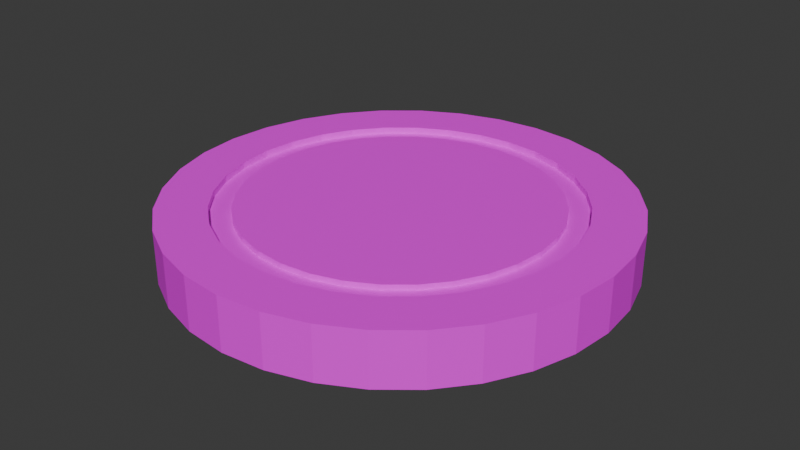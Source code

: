 # Source: coin.blend  (saved by Blender 4.0.36; exported with 4.5.12 LTS)
import bpy
from mathutils import Matrix  # noqa: F401  (used for matrix-valued properties, if any)

bpy.ops.wm.read_factory_settings(use_empty=True)
scene = bpy.context.scene
scene.name = 'Scene'

# ---- collections
col_collection = bpy.data.collections.new('Collection'); scene.collection.children.link(col_collection)

# ---- images (referenced by path relative to the original .blend; pixels are not part of the script)
import os
ASSET_DIR = os.environ.get("B2B_ASSET_DIR", "")  # directory of the original .blend (textures are referenced by path, not embedded)
HERE = os.path.dirname(os.path.abspath(__file__))  # packed textures are extracted next to this script under _unpacked/

def load_image(name, relpath, width, height, colorspace="sRGB"):
    """Load a texture the original file referenced (path relative to the .blend, or extracted next to this script)."""
    p = next((c for c in (os.path.join(HERE, relpath), os.path.join(ASSET_DIR, relpath)) if relpath and os.path.exists(c)), "")
    if p:
        img = bpy.data.images.load(p, check_existing=True)
        img.name = name
    else:  # same state as the original file: an image datablock whose file is absent (Cycles renders it pink)
        img = bpy.data.images.new(name, width, height)
        img.source = "FILE"
        img.filepath = "//" + (relpath or name)
    img.colorspace_settings.name = colorspace
    return img
img_coin_png_001 = load_image('Coin.png.001', 'Coin.png', 1024, 1024, 'sRGB')

# ---- materials (node trees are filled in below, after node groups)
mat_coin = bpy.data.materials.new('Coin')
mat_coin.use_transparent_shadow = False

# ---- material node trees
mat_coin.use_nodes = True; mat_coin.node_tree.nodes.clear()
_N = mat_coin.node_tree.nodes; _L = mat_coin.node_tree.links
n0 = _N.new('ShaderNodeBsdfPrincipled'); n0.name = 'Principled BSDF'; n0.location = (10, 300)
n0.inputs[3].default_value = 1.45
n1 = _N.new('ShaderNodeOutputMaterial'); n1.name = 'Material Output'; n1.location = (300, 300)
n2 = _N.new('ShaderNodeTexImage'); n2.name = 'Image Texture'; n2.location = (-280, 280)
n2.image = img_coin_png_001
_L.new(n0.outputs[0], n1.inputs[0])
_L.new(n2.outputs[0], n0.inputs[0])
n1.is_active_output = True

# ---- world
world_world = bpy.data.worlds.new('World'); scene.world = world_world
world_world.use_nodes = True; world_world.node_tree.nodes.clear()
_N = world_world.node_tree.nodes; _L = world_world.node_tree.links
n0 = _N.new('ShaderNodeOutputWorld'); n0.name = 'World Output'; n0.location = (300, 300)
n1 = _N.new('ShaderNodeBackground'); n1.name = 'Background'; n1.location = (10, 300)
n1.inputs[0].default_value = (0.05088, 0.05088, 0.05088, 1.0)
_L.new(n1.outputs[0], n0.inputs[0])
n0.is_active_output = True
world_world.color = (0.05088, 0.05088, 0.05088)
world_world.use_sun_shadow = False
world_world.sun_shadow_jitter_overblur = 0.0

# ---- meshes
me_cylinder = bpy.data.meshes.new('Cylinder')
me_cylinder.from_pydata([(0.0, 1.0, 0.1734), (0.1951, 0.9808, 0.1734), (0.3827, 0.9239, 0.1734), (0.5556, 0.8315, 0.1734), (0.7071, 0.7071, 0.1734), (0.8315, 0.5556, 0.1734), (0.9239, 0.3827, 0.1734), (0.9808, 0.1951, 0.1734), (1.0, 0.0, 0.1734), (0.9808, -0.1951, 0.1734), (0.9239, -0.3827, 0.1734), (0.8315, -0.5556, 0.1734), (0.7071, -0.7071, 0.1734), (0.5556, -0.8315, 0.1734), (0.3827, -0.9239, 0.1734), (0.1951, -0.9808, 0.1734), (0.0, -1.0, 0.1734), (-0.1951, -0.9808, 0.1734), (-0.3827, -0.9239, 0.1734), (-0.5556, -0.8315, 0.1734), (-0.7071, -0.7071, 0.1734), (-0.8315, -0.5556, 0.1734), (-0.9239, -0.3827, 0.1734), (-0.9808, -0.1951, 0.1734), (-1.0, 0.0, 0.1734), (-0.9808, 0.1951, 0.1734), (-0.9239, 0.3827, 0.1734), (-0.8315, 0.5556, 0.1734), (-0.7071, 0.7071, 0.1734), (-0.5556, 0.8315, 0.1734), (-0.3827, 0.9239, 0.1734), (-0.1951, 0.9808, 0.1734), (0.0, 1.0, 0.0), (0.1951, 0.9808, 0.0), (0.3827, 0.9239, 0.0), (0.5556, 0.8315, 0.0), (0.7071, 0.7071, 0.0), (0.8315, 0.5556, 0.0), (0.9239, 0.3827, 0.0), (0.9808, 0.1951, 0.0), (1.0, 0.0, 0.0), (0.9808, -0.1951, 0.0), (0.9239, -0.3827, 0.0), (0.8315, -0.5556, 0.0), (0.7071, -0.7071, 0.0), (0.5556, -0.8315, 0.0), (0.3827, -0.9239, 0.0), (0.1951, -0.9808, 0.0), (0.0, -1.0, 0.0), (-0.1951, -0.9808, 0.0), (-0.3827, -0.9239, 0.0), (-0.5556, -0.8315, 0.0), (-0.7071, -0.7071, 0.0), (-0.8315, -0.5556, 0.0), (-0.9239, -0.3827, 0.0), (-0.9808, -0.1951, 0.0), (-1.0, 0.0, 0.0), (-0.9808, 0.1951, 0.0), (-0.9239, 0.3827, 0.0), (-0.8315, 0.5556, 0.0), (-0.7071, 0.7071, 0.0), (-0.5556, 0.8315, 0.0), (-0.3827, 0.9239, 0.0), (-0.1951, 0.9808, 0.0), (-4.187e-09, 0.7802, 0.172), (0.1522, 0.7653, 0.172), (0.2986, 0.7209, 0.172), (0.4335, 0.6488, 0.172), (0.5517, 0.5517, 0.172), (0.6488, 0.4335, 0.172), (0.7209, 0.2986, 0.172), (0.7653, 0.1522, 0.172), (0.7802, -1.558e-09, 0.172), (0.7653, -0.1522, 0.172), (0.7209, -0.2986, 0.172), (0.6488, -0.4335, 0.172), (0.5517, -0.5517, 0.172), (0.4335, -0.6488, 0.172), (0.2986, -0.7209, 0.172), (0.1522, -0.7653, 0.172), (-4.187e-09, -0.7802, 0.172), (-0.1522, -0.7653, 0.172), (-0.2986, -0.7209, 0.172), (-0.4335, -0.6488, 0.172), (-0.5517, -0.5517, 0.172), (-0.6488, -0.4335, 0.172), (-0.7209, -0.2986, 0.172), (-0.7653, -0.1522, 0.172), (-0.7802, -1.558e-09, 0.172), (-0.7653, 0.1522, 0.172), (-0.7209, 0.2986, 0.172), (-0.6488, 0.4335, 0.172), (-0.5517, 0.5517, 0.172), (-0.4335, 0.6488, 0.172), (-0.2986, 0.7209, 0.172), (-0.1522, 0.7653, 0.172), (-2.262e-09, 0.7821, 0.127), (0.1526, 0.7671, 0.127), (0.2993, 0.7226, 0.127), (0.4345, 0.6503, 0.127), (0.553, 0.553, 0.127), (0.6503, 0.4345, 0.127), (0.7226, 0.2993, 0.127), (0.7671, 0.1526, 0.127), (0.7821, 1.172e-09, 0.127), (0.7671, -0.1526, 0.127), (0.7226, -0.2993, 0.127), (0.6503, -0.4345, 0.127), (0.553, -0.553, 0.127), (0.4345, -0.6503, 0.127), (0.2993, -0.7226, 0.127), (0.1526, -0.7671, 0.127), (-2.262e-09, -0.7821, 0.127), (-0.1526, -0.7671, 0.127), (-0.2993, -0.7226, 0.127), (-0.4345, -0.6503, 0.127), (-0.553, -0.553, 0.127), (-0.6503, -0.4345, 0.127), (-0.7226, -0.2993, 0.127), (-0.7671, -0.1526, 0.127), (-0.7821, 1.172e-09, 0.127), (-0.7671, 0.1526, 0.127), (-0.7226, 0.2993, 0.127), (-0.6503, 0.4345, 0.127), (-0.553, 0.553, 0.127), (-0.4345, 0.6503, 0.127), (-0.2993, 0.7226, 0.127), (-0.1526, 0.7671, 0.127), (-0.134, 0.6735, 0.127), (-0.2628, 0.6344, 0.127), (-0.3815, 0.571, 0.127), (-0.4856, 0.4856, 0.127), (-0.571, 0.3815, 0.127), (-0.6344, 0.2628, 0.127), (-0.6735, 0.134, 0.127), (-0.6867, 3.429e-09, 0.127), (-0.6735, -0.134, 0.127), (-0.6344, -0.2628, 0.127), (-0.571, -0.3815, 0.127), (-0.4856, -0.4856, 0.127), (-0.3815, -0.571, 0.127), (-0.2628, -0.6344, 0.127), (-0.134, -0.6735, 0.127), (-7.786e-09, -0.6867, 0.127), (0.134, -0.6735, 0.127), (0.2628, -0.6344, 0.127), (0.3815, -0.571, 0.127), (0.4856, -0.4856, 0.127), (0.571, -0.3815, 0.127), (0.6344, -0.2628, 0.127), (0.6735, -0.134, 0.127), (0.6867, 3.429e-09, 0.127), (0.6735, 0.134, 0.127), (0.6344, 0.2628, 0.127), (0.571, 0.3815, 0.127), (0.4856, 0.4856, 0.127), (0.3815, 0.571, 0.127), (0.2628, 0.6344, 0.127), (0.134, 0.6735, 0.127), (-7.786e-09, 0.6867, 0.127), (-3.211e-09, 0.7804, 0.127), (0.1523, 0.7655, 0.127), (0.2987, 0.721, 0.127), (0.4336, 0.6489, 0.127), (0.5519, 0.5519, 0.127), (0.6489, 0.4336, 0.127), (0.721, 0.2987, 0.127), (0.7655, 0.1523, 0.127), (0.7804, 2.929e-09, 0.127), (0.7655, -0.1523, 0.127), (0.721, -0.2987, 0.127), (0.6489, -0.4336, 0.127), (0.5519, -0.5519, 0.127), (0.4336, -0.6489, 0.127), (0.2987, -0.721, 0.127), (0.1523, -0.7655, 0.127), (-3.211e-09, -0.7804, 0.127), (-0.1523, -0.7655, 0.127), (-0.2987, -0.721, 0.127), (-0.4336, -0.6489, 0.127), (-0.5519, -0.5519, 0.127), (-0.6489, -0.4336, 0.127), (-0.721, -0.2987, 0.127), (-0.7655, -0.1523, 0.127), (-0.7804, 2.929e-09, 0.127), (-0.7655, 0.1523, 0.127), (-0.721, 0.2987, 0.127), (-0.6489, 0.4336, 0.127), (-0.5519, 0.5519, 0.127), (-0.4336, 0.6489, 0.127), (-0.2987, 0.721, 0.127), (-0.1523, 0.7655, 0.127), (-0.134, 0.6735, 0.1623), (-0.2628, 0.6344, 0.1623), (-0.3815, 0.571, 0.1623), (-0.4856, 0.4856, 0.1623), (-0.571, 0.3815, 0.1623), (-0.6344, 0.2628, 0.1623), (-0.6735, 0.134, 0.1623), (-0.6867, 3.429e-09, 0.1623), (-0.6735, -0.134, 0.1623), (-0.6344, -0.2628, 0.1623), (-0.571, -0.3815, 0.1623), (-0.4856, -0.4856, 0.1623), (-0.3815, -0.571, 0.1623), (-0.2628, -0.6344, 0.1623), (-0.134, -0.6735, 0.1623), (-7.786e-09, -0.6867, 0.1623), (0.134, -0.6735, 0.1623), (0.2628, -0.6344, 0.1623), (0.3815, -0.571, 0.1623), (0.4856, -0.4856, 0.1623), (0.571, -0.3815, 0.1623), (0.6344, -0.2628, 0.1623), (0.6735, -0.134, 0.1623), (0.6867, 3.429e-09, 0.1623), (0.6735, 0.134, 0.1623), (0.6344, 0.2628, 0.1623), (0.571, 0.3815, 0.1623), (0.4856, 0.4856, 0.1623), (0.3815, 0.571, 0.1623), (0.2628, 0.6344, 0.1623), (-7.786e-09, 0.6867, 0.1623), (0.134, 0.6735, 0.1623), (-0.4605, -0.6266, 0.172), (-0.6147, -0.7829, 0.1734), (-0.3205, -0.7091, 0.172), (-0.4812, -0.8712, 0.1734), (0.477, 0.8735, 0.0), (0.7314, 0.6774, 0.0), (0.7799, 0.6184, 0.0), (0.8738, 0.4764, 0.0), (0.7091, 0.3205, 0.172), (0.8704, 0.4827, 0.1734), (0.6252, 0.4622, 0.172), (0.7807, 0.6174, 0.1734), (0.5772, 0.5207, 0.172), (0.7326, 0.6761, 0.1734), (0.3189, 0.71, 0.172), (0.4803, 0.8717, 0.1734), (-0.08671, 0.4359, 0.1623), (-0.1701, 0.4106, 0.1623), (-0.2469, 0.3696, 0.1623), (-0.3143, 0.3143, 0.1623), (-0.3696, 0.2469, 0.1623), (-0.4106, 0.1701, 0.1623), (-0.4359, 0.08671, 0.1623), (-0.4445, 3.873e-10, 0.1623), (-0.4359, -0.08671, 0.1623), (-0.4106, -0.1701, 0.1623), (-0.3696, -0.2469, 0.1623), (-0.3143, -0.3143, 0.1623), (-0.2469, -0.3696, 0.1623), (-0.1701, -0.4106, 0.1623), (-0.08671, -0.4359, 0.1623), (-6.915e-09, -0.4445, 0.1623), (0.08671, -0.4359, 0.1623), (0.1701, -0.4106, 0.1623), (0.2469, -0.3696, 0.1623), (0.3143, -0.3143, 0.1623), (0.3696, -0.2469, 0.1623), (0.4106, -0.1701, 0.1623), (0.4359, -0.08671, 0.1623), (0.4445, 3.873e-10, 0.1623), (0.4359, 0.08671, 0.1623), (0.4106, 0.1701, 0.1623), (0.3696, 0.2469, 0.1623), (0.3143, 0.3143, 0.1623), (0.2469, 0.3696, 0.1623), (0.1701, 0.4106, 0.1623), (-6.915e-09, 0.4445, 0.1623), (0.08671, 0.4359, 0.1623), (-0.01334, 0.06708, 0.1623), (-0.02617, 0.06319, 0.1623), (-0.038, 0.05687, 0.1623), (-0.04836, 0.04836, 0.1623), (-0.05687, 0.038, 0.1623), (-0.06319, 0.02617, 0.1623), (-0.06708, 0.01334, 0.1623), (-0.0684, 2.684e-09, 0.1623), (-0.06708, -0.01334, 0.1623), (-0.06319, -0.02617, 0.1623), (-0.05687, -0.038, 0.1623), (-0.04836, -0.04836, 0.1623), (-0.038, -0.05687, 0.1623), (-0.02617, -0.06319, 0.1623), (-0.01334, -0.06708, 0.1623), (-1.737e-08, -0.0684, 0.1623), (0.01334, -0.06708, 0.1623), (0.02617, -0.06319, 0.1623), (0.038, -0.05687, 0.1623), (0.04836, -0.04836, 0.1623), (0.05687, -0.038, 0.1623), (0.06319, -0.02617, 0.1623), (0.06708, -0.01334, 0.1623), (0.0684, 2.684e-09, 0.1623), (0.06708, 0.01334, 0.1623), (0.06319, 0.02617, 0.1623), (0.05687, 0.038, 0.1623), (0.04836, 0.04836, 0.1623), (0.038, 0.05687, 0.1623), (0.02617, 0.06319, 0.1623), (-1.737e-08, 0.0684, 0.1623), (0.01334, 0.06708, 0.1623), (-1.813e-08, 3.958e-09, 0.1623), (-0.5206, -0.5773, 0.172), (-0.6761, -0.7326, 0.1734), (-0.8726, -0.4786, 0.1734), (-0.711, -0.3171, 0.172), (-0.6124, -0.7848, 0.0), (-0.4736, -0.8753, 0.0), (-0.6752, -0.7333, 0.0), (-0.8758, -0.4727, 0.0), (0.0, 1.0, -0.1734), (0.1951, 0.9808, -0.1734), (0.3827, 0.9239, -0.1734), (0.5556, 0.8315, -0.1734), (0.7071, 0.7071, -0.1734), (0.8315, 0.5556, -0.1734), (0.9239, 0.3827, -0.1734), (0.9808, 0.1951, -0.1734), (1.0, 0.0, -0.1734), (0.9808, -0.1951, -0.1734), (0.9239, -0.3827, -0.1734), (0.8315, -0.5556, -0.1734), (0.7071, -0.7071, -0.1734), (0.5556, -0.8315, -0.1734), (0.3827, -0.9239, -0.1734), (0.1951, -0.9808, -0.1734), (0.0, -1.0, -0.1734), (-0.1951, -0.9808, -0.1734), (-0.3827, -0.9239, -0.1734), (-0.5556, -0.8315, -0.1734), (-0.7071, -0.7071, -0.1734), (-0.8315, -0.5556, -0.1734), (-0.9239, -0.3827, -0.1734), (-0.9808, -0.1951, -0.1734), (-1.0, 0.0, -0.1734), (-0.9808, 0.1951, -0.1734), (-0.9239, 0.3827, -0.1734), (-0.8315, 0.5556, -0.1734), (-0.7071, 0.7071, -0.1734), (-0.5556, 0.8315, -0.1734), (-0.3827, 0.9239, -0.1734), (-0.1951, 0.9808, -0.1734), (-4.187e-09, 0.7802, -0.172), (0.1522, 0.7653, -0.172), (0.2986, 0.7209, -0.172), (0.4335, 0.6488, -0.172), (0.5517, 0.5517, -0.172), (0.6488, 0.4335, -0.172), (0.7209, 0.2986, -0.172), (0.7653, 0.1522, -0.172), (0.7802, -1.558e-09, -0.172), (0.7653, -0.1522, -0.172), (0.7209, -0.2986, -0.172), (0.6488, -0.4335, -0.172), (0.5517, -0.5517, -0.172), (0.4335, -0.6488, -0.172), (0.2986, -0.7209, -0.172), (0.1522, -0.7653, -0.172), (-4.187e-09, -0.7802, -0.172), (-0.1522, -0.7653, -0.172), (-0.2986, -0.7209, -0.172), (-0.4335, -0.6488, -0.172), (-0.5517, -0.5517, -0.172), (-0.6488, -0.4335, -0.172), (-0.7209, -0.2986, -0.172), (-0.7653, -0.1522, -0.172), (-0.7802, -1.558e-09, -0.172), (-0.7653, 0.1522, -0.172), (-0.7209, 0.2986, -0.172), (-0.6488, 0.4335, -0.172), (-0.5517, 0.5517, -0.172), (-0.4335, 0.6488, -0.172), (-0.2986, 0.7209, -0.172), (-0.1522, 0.7653, -0.172), (-2.262e-09, 0.7821, -0.127), (0.1526, 0.7671, -0.127), (0.2993, 0.7226, -0.127), (0.4345, 0.6503, -0.127), (0.553, 0.553, -0.127), (0.6503, 0.4345, -0.127), (0.7226, 0.2993, -0.127), (0.7671, 0.1526, -0.127), (0.7821, 1.172e-09, -0.127), (0.7671, -0.1526, -0.127), (0.7226, -0.2993, -0.127), (0.6503, -0.4345, -0.127), (0.553, -0.553, -0.127), (0.4345, -0.6503, -0.127), (0.2993, -0.7226, -0.127), (0.1526, -0.7671, -0.127), (-2.262e-09, -0.7821, -0.127), (-0.1526, -0.7671, -0.127), (-0.2993, -0.7226, -0.127), (-0.4345, -0.6503, -0.127), (-0.553, -0.553, -0.127), (-0.6503, -0.4345, -0.127), (-0.7226, -0.2993, -0.127), (-0.7671, -0.1526, -0.127), (-0.7821, 1.172e-09, -0.127), (-0.7671, 0.1526, -0.127), (-0.7226, 0.2993, -0.127), (-0.6503, 0.4345, -0.127), (-0.553, 0.553, -0.127), (-0.4345, 0.6503, -0.127), (-0.2993, 0.7226, -0.127), (-0.1526, 0.7671, -0.127), (-0.134, 0.6735, -0.127), (-0.2628, 0.6344, -0.127), (-0.3815, 0.571, -0.127), (-0.4856, 0.4856, -0.127), (-0.571, 0.3815, -0.127), (-0.6344, 0.2628, -0.127), (-0.6735, 0.134, -0.127), (-0.6867, 3.429e-09, -0.127), (-0.6735, -0.134, -0.127), (-0.6344, -0.2628, -0.127), (-0.571, -0.3815, -0.127), (-0.4856, -0.4856, -0.127), (-0.3815, -0.571, -0.127), (-0.2628, -0.6344, -0.127), (-0.134, -0.6735, -0.127), (-7.786e-09, -0.6867, -0.127), (0.134, -0.6735, -0.127), (0.2628, -0.6344, -0.127), (0.3815, -0.571, -0.127), (0.4856, -0.4856, -0.127), (0.571, -0.3815, -0.127), (0.6344, -0.2628, -0.127), (0.6735, -0.134, -0.127), (0.6867, 3.429e-09, -0.127), (0.6735, 0.134, -0.127), (0.6344, 0.2628, -0.127), (0.571, 0.3815, -0.127), (0.4856, 0.4856, -0.127), (0.3815, 0.571, -0.127), (0.2628, 0.6344, -0.127), (0.134, 0.6735, -0.127), (-7.786e-09, 0.6867, -0.127), (-3.211e-09, 0.7804, -0.127), (0.1523, 0.7655, -0.127), (0.2987, 0.721, -0.127), (0.4336, 0.6489, -0.127), (0.5519, 0.5519, -0.127), (0.6489, 0.4336, -0.127), (0.721, 0.2987, -0.127), (0.7655, 0.1523, -0.127), (0.7804, 2.929e-09, -0.127), (0.7655, -0.1523, -0.127), (0.721, -0.2987, -0.127), (0.6489, -0.4336, -0.127), (0.5519, -0.5519, -0.127), (0.4336, -0.6489, -0.127), (0.2987, -0.721, -0.127), (0.1523, -0.7655, -0.127), (-3.211e-09, -0.7804, -0.127), (-0.1523, -0.7655, -0.127), (-0.2987, -0.721, -0.127), (-0.4336, -0.6489, -0.127), (-0.5519, -0.5519, -0.127), (-0.6489, -0.4336, -0.127), (-0.721, -0.2987, -0.127), (-0.7655, -0.1523, -0.127), (-0.7804, 2.929e-09, -0.127), (-0.7655, 0.1523, -0.127), (-0.721, 0.2987, -0.127), (-0.6489, 0.4336, -0.127), (-0.5519, 0.5519, -0.127), (-0.4336, 0.6489, -0.127), (-0.2987, 0.721, -0.127), (-0.1523, 0.7655, -0.127), (-0.134, 0.6735, -0.1623), (-0.2628, 0.6344, -0.1623), (-0.3815, 0.571, -0.1623), (-0.4856, 0.4856, -0.1623), (-0.571, 0.3815, -0.1623), (-0.6344, 0.2628, -0.1623), (-0.6735, 0.134, -0.1623), (-0.6867, 3.429e-09, -0.1623), (-0.6735, -0.134, -0.1623), (-0.6344, -0.2628, -0.1623), (-0.571, -0.3815, -0.1623), (-0.4856, -0.4856, -0.1623), (-0.3815, -0.571, -0.1623), (-0.2628, -0.6344, -0.1623), (-0.134, -0.6735, -0.1623), (-7.786e-09, -0.6867, -0.1623), (0.134, -0.6735, -0.1623), (0.2628, -0.6344, -0.1623), (0.3815, -0.571, -0.1623), (0.4856, -0.4856, -0.1623), (0.571, -0.3815, -0.1623), (0.6344, -0.2628, -0.1623), (0.6735, -0.134, -0.1623), (0.6867, 3.429e-09, -0.1623), (0.6735, 0.134, -0.1623), (0.6344, 0.2628, -0.1623), (0.571, 0.3815, -0.1623), (0.4856, 0.4856, -0.1623), (0.3815, 0.571, -0.1623), (0.2628, 0.6344, -0.1623), (-7.786e-09, 0.6867, -0.1623), (0.134, 0.6735, -0.1623), (-0.4605, -0.6266, -0.172), (-0.6147, -0.7829, -0.1734), (-0.3205, -0.7091, -0.172), (-0.4812, -0.8712, -0.1734), (0.7091, 0.3205, -0.172), (0.8704, 0.4827, -0.1734), (0.6252, 0.4622, -0.172), (0.7807, 0.6174, -0.1734), (0.5772, 0.5207, -0.172), (0.7326, 0.6761, -0.1734), (0.3189, 0.71, -0.172), (0.4803, 0.8717, -0.1734), (-0.08671, 0.4359, -0.1623), (-0.1701, 0.4106, -0.1623), (-0.2469, 0.3696, -0.1623), (-0.3143, 0.3143, -0.1623), (-0.3696, 0.2469, -0.1623), (-0.4106, 0.1701, -0.1623), (-0.4359, 0.08671, -0.1623), (-0.4445, 3.873e-10, -0.1623), (-0.4359, -0.08671, -0.1623), (-0.4106, -0.1701, -0.1623), (-0.3696, -0.2469, -0.1623), (-0.3143, -0.3143, -0.1623), (-0.2469, -0.3696, -0.1623), (-0.1701, -0.4106, -0.1623), (-0.08671, -0.4359, -0.1623), (-6.915e-09, -0.4445, -0.1623), (0.08671, -0.4359, -0.1623), (0.1701, -0.4106, -0.1623), (0.2469, -0.3696, -0.1623), (0.3143, -0.3143, -0.1623), (0.3696, -0.2469, -0.1623), (0.4106, -0.1701, -0.1623), (0.4359, -0.08671, -0.1623), (0.4445, 3.873e-10, -0.1623), (0.4359, 0.08671, -0.1623), (0.4106, 0.1701, -0.1623), (0.3696, 0.2469, -0.1623), (0.3143, 0.3143, -0.1623), (0.2469, 0.3696, -0.1623), (0.1701, 0.4106, -0.1623), (-6.915e-09, 0.4445, -0.1623), (0.08671, 0.4359, -0.1623), (-0.01334, 0.06708, -0.1623), (-0.02617, 0.06319, -0.1623), (-0.038, 0.05687, -0.1623), (-0.04836, 0.04836, -0.1623), (-0.05687, 0.038, -0.1623), (-0.06319, 0.02617, -0.1623), (-0.06708, 0.01334, -0.1623), (-0.0684, 2.684e-09, -0.1623), (-0.06708, -0.01334, -0.1623), (-0.06319, -0.02617, -0.1623), (-0.05687, -0.038, -0.1623), (-0.04836, -0.04836, -0.1623), (-0.038, -0.05687, -0.1623), (-0.02617, -0.06319, -0.1623), (-0.01334, -0.06708, -0.1623), (-1.737e-08, -0.0684, -0.1623), (0.01334, -0.06708, -0.1623), (0.02617, -0.06319, -0.1623), (0.038, -0.05687, -0.1623), (0.04836, -0.04836, -0.1623), (0.05687, -0.038, -0.1623), (0.06319, -0.02617, -0.1623), (0.06708, -0.01334, -0.1623), (0.0684, 2.684e-09, -0.1623), (0.06708, 0.01334, -0.1623), (0.06319, 0.02617, -0.1623), (0.05687, 0.038, -0.1623), (0.04836, 0.04836, -0.1623), (0.038, 0.05687, -0.1623), (0.02617, 0.06319, -0.1623), (-1.737e-08, 0.0684, -0.1623), (0.01334, 0.06708, -0.1623), (-1.813e-08, 3.958e-09, -0.1623), (-0.5206, -0.5773, -0.172), (-0.6761, -0.7326, -0.1734), (-0.8726, -0.4786, -0.1734), (-0.711, -0.3171, -0.172)], [], [(32, 0, 1, 33), (33, 1, 2, 34), (34, 2, 239, 228), (35, 3, 4, 36), (36, 4, 237, 229), (37, 5, 233, 231), (38, 6, 7, 39), (39, 7, 8, 40), (40, 8, 9, 41), (41, 9, 10, 42), (42, 10, 11, 43), (43, 11, 12, 44), (44, 12, 13, 45), (45, 13, 14, 46), (46, 14, 15, 47), (47, 15, 16, 48), (48, 16, 17, 49), (49, 17, 18, 50), (50, 18, 227, 310), (51, 19, 225, 309), (52, 20, 21, 53), (53, 21, 307, 312), (54, 22, 23, 55), (55, 23, 24, 56), (56, 24, 25, 57), (57, 25, 26, 58), (58, 26, 27, 59), (59, 27, 28, 60), (60, 28, 29, 61), (61, 29, 30, 62), (28, 27, 91, 92), (62, 30, 31, 63), (63, 31, 0, 32), (91, 90, 122, 123), (15, 14, 78, 79), (2, 1, 65, 66), (29, 28, 92, 93), (16, 15, 79, 80), (3, 239, 238, 67), (30, 29, 93, 94), (17, 16, 80, 81), (4, 3, 67, 68), (31, 30, 94, 95), (18, 17, 81, 82), (5, 235, 234, 69), (0, 31, 95, 64), (19, 227, 226, 83), (6, 233, 232, 70), (20, 306, 305, 84), (7, 6, 70, 71), (21, 20, 84, 85), (8, 7, 71, 72), (22, 307, 308, 86), (9, 8, 72, 73), (23, 22, 86, 87), (10, 9, 73, 74), (24, 23, 87, 88), (11, 10, 74, 75), (25, 24, 88, 89), (12, 11, 75, 76), (26, 25, 89, 90), (13, 12, 76, 77), (1, 0, 64, 65), (27, 26, 90, 91), (14, 13, 77, 78), (119, 118, 182, 183), (78, 77, 109, 110), (65, 64, 96, 97), (92, 91, 123, 124), (79, 78, 110, 111), (66, 65, 97, 98), (93, 92, 124, 125), (80, 79, 111, 112), (67, 238, 66, 98, 99), (94, 93, 125, 126), (81, 80, 112, 113), (68, 67, 99, 100), (95, 94, 126, 127), (82, 81, 113, 114), (69, 234, 236, 68, 100, 101), (64, 95, 127, 96), (83, 226, 82, 114, 115), (70, 232, 69, 101, 102), (84, 305, 224, 83, 115, 116), (71, 70, 102, 103), (85, 84, 116, 117), (72, 71, 103, 104), (86, 308, 85, 117, 118), (73, 72, 104, 105), (87, 86, 118, 119), (74, 73, 105, 106), (88, 87, 119, 120), (75, 74, 106, 107), (89, 88, 120, 121), (76, 75, 107, 108), (90, 89, 121, 122), (77, 76, 108, 109), (182, 181, 138, 137), (188, 187, 132, 131), (166, 165, 154, 153), (168, 167, 152, 151), (161, 160, 159, 158), (160, 191, 128, 159), (181, 180, 139, 138), (174, 173, 146, 145), (165, 164, 155, 154), (167, 166, 153, 152), (187, 186, 133, 132), (178, 177, 142, 141), (154, 155, 219, 218), (173, 172, 147, 146), (191, 190, 129, 128), (179, 178, 141, 140), (186, 185, 134, 133), (164, 163, 156, 155), (172, 171, 148, 147), (177, 176, 143, 142), (185, 184, 135, 134), (190, 189, 130, 129), (171, 170, 149, 148), (163, 162, 157, 156), (184, 183, 136, 135), (176, 175, 144, 143), (170, 169, 150, 149), (189, 188, 131, 130), (183, 182, 137, 136), (162, 161, 158, 157), (169, 168, 151, 150), (175, 174, 145, 144), (180, 179, 140, 139), (106, 105, 169, 170), (120, 119, 183, 184), (107, 106, 170, 171), (121, 120, 184, 185), (108, 107, 171, 172), (122, 121, 185, 186), (109, 108, 172, 173), (123, 122, 186, 187), (110, 109, 173, 174), (97, 96, 160, 161), (124, 123, 187, 188), (111, 110, 174, 175), (98, 97, 161, 162), (125, 124, 188, 189), (112, 111, 175, 176), (99, 98, 162, 163), (126, 125, 189, 190), (113, 112, 176, 177), (100, 99, 163, 164), (127, 126, 190, 191), (114, 113, 177, 178), (101, 100, 164, 165), (96, 127, 191, 160), (115, 114, 178, 179), (102, 101, 165, 166), (116, 115, 179, 180), (103, 102, 166, 167), (117, 116, 180, 181), (104, 103, 167, 168), (118, 117, 181, 182), (105, 104, 168, 169), (222, 270, 271, 223), (141, 142, 206, 205), (128, 129, 193, 192), (156, 157, 221, 220), (130, 131, 195, 194), (157, 158, 223, 221), (143, 144, 208, 207), (132, 133, 197, 196), (131, 132, 196, 195), (151, 152, 216, 215), (134, 135, 199, 198), (149, 150, 214, 213), (145, 146, 210, 209), (136, 137, 201, 200), (158, 159, 222, 223), (138, 139, 203, 202), (133, 134, 198, 197), (147, 148, 212, 211), (140, 141, 205, 204), (142, 143, 207, 206), (135, 136, 200, 199), (144, 145, 209, 208), (153, 154, 218, 217), (146, 147, 211, 210), (137, 138, 202, 201), (159, 128, 192, 222), (148, 149, 213, 212), (150, 151, 215, 214), (139, 140, 204, 203), (155, 156, 220, 219), (152, 153, 217, 216), (129, 130, 194, 193), (202, 250, 249, 201), (213, 261, 260, 212), (198, 246, 245, 197), (215, 263, 262, 214), (199, 200, 248, 247), (217, 265, 264, 216), (229, 237, 235, 230), (219, 267, 266, 218), (204, 252, 251, 203), (221, 269, 268, 220), (195, 243, 242, 194), (206, 254, 253, 205), (216, 264, 263, 215), (197, 245, 244, 196), (208, 256, 255, 207), (214, 262, 261, 213), (199, 247, 246, 198), (210, 258, 257, 209), (218, 266, 265, 217), (201, 249, 248, 200), (212, 260, 259, 211), (192, 240, 270, 222), (203, 251, 250, 202), (220, 268, 267, 219), (205, 253, 252, 204), (194, 242, 241, 193), (207, 255, 254, 206), (223, 271, 269, 221), (209, 257, 256, 208), (196, 244, 243, 195), (211, 259, 258, 210), (242, 243, 275, 274), (230, 235, 5, 37), (231, 233, 6, 38), (232, 233, 5, 69), (234, 235, 237, 236), (236, 237, 4, 68), (238, 239, 2, 66), (224, 225, 19, 83), (226, 227, 18, 82), (228, 239, 3, 35), (280, 281, 304), (253, 254, 286, 285), (263, 264, 296, 295), (244, 245, 277, 276), (255, 256, 288, 287), (261, 262, 294, 293), (246, 247, 279, 278), (257, 258, 290, 289), (265, 266, 298, 297), (248, 249, 281, 280), (259, 260, 292, 291), (270, 240, 272, 302), (250, 251, 283, 282), (267, 268, 300, 299), (252, 253, 285, 284), (241, 242, 274, 273), (254, 255, 287, 286), (269, 271, 303, 301), (256, 257, 289, 288), (243, 244, 276, 275), (258, 259, 291, 290), (271, 270, 302, 303), (260, 261, 293, 292), (245, 246, 278, 277), (262, 263, 295, 294), (247, 248, 280, 279), (264, 265, 297, 296), (249, 250, 282, 281), (266, 267, 299, 298), (240, 241, 273, 272), (251, 252, 284, 283), (268, 269, 301, 300), (291, 292, 304), (302, 272, 304), (282, 283, 304), (299, 300, 304), (284, 285, 304), (273, 274, 304), (286, 287, 304), (301, 303, 304), (288, 289, 304), (275, 276, 304), (290, 291, 304), (303, 302, 304), (292, 293, 304), (277, 278, 304), (294, 295, 304), (279, 280, 304), (296, 297, 304), (281, 282, 304), (298, 299, 304), (272, 273, 304), (283, 284, 304), (300, 301, 304), (274, 275, 304), (285, 286, 304), (295, 296, 304), (276, 277, 304), (287, 288, 304), (293, 294, 304), (278, 279, 304), (289, 290, 304), (297, 298, 304), (193, 241, 240, 192), (305, 306, 225, 224), (308, 307, 21, 85), (309, 225, 306, 311), (310, 227, 19, 51), (311, 306, 20, 52), (312, 307, 22, 54), (32, 33, 314, 313), (33, 34, 315, 314), (34, 228, 516, 315), (35, 36, 317, 316), (36, 229, 514, 317), (37, 231, 510, 318), (38, 39, 320, 319), (39, 40, 321, 320), (40, 41, 322, 321), (41, 42, 323, 322), (42, 43, 324, 323), (43, 44, 325, 324), (44, 45, 326, 325), (45, 46, 327, 326), (46, 47, 328, 327), (47, 48, 329, 328), (48, 49, 330, 329), (49, 50, 331, 330), (50, 310, 508, 331), (51, 309, 506, 332), (52, 53, 334, 333), (53, 312, 584, 334), (54, 55, 336, 335), (55, 56, 337, 336), (56, 57, 338, 337), (57, 58, 339, 338), (58, 59, 340, 339), (59, 60, 341, 340), (60, 61, 342, 341), (61, 62, 343, 342), (341, 373, 372, 340), (62, 63, 344, 343), (63, 32, 313, 344), (372, 404, 403, 371), (328, 360, 359, 327), (315, 347, 346, 314), (342, 374, 373, 341), (329, 361, 360, 328), (316, 348, 515, 516), (343, 375, 374, 342), (330, 362, 361, 329), (317, 349, 348, 316), (344, 376, 375, 343), (331, 363, 362, 330), (318, 350, 511, 512), (313, 345, 376, 344), (332, 364, 507, 508), (319, 351, 509, 510), (333, 365, 582, 583), (320, 352, 351, 319), (334, 366, 365, 333), (321, 353, 352, 320), (335, 367, 585, 584), (322, 354, 353, 321), (336, 368, 367, 335), (323, 355, 354, 322), (337, 369, 368, 336), (324, 356, 355, 323), (338, 370, 369, 337), (325, 357, 356, 324), (339, 371, 370, 338), (326, 358, 357, 325), (314, 346, 345, 313), (340, 372, 371, 339), (327, 359, 358, 326), (400, 464, 463, 399), (359, 391, 390, 358), (346, 378, 377, 345), (373, 405, 404, 372), (360, 392, 391, 359), (347, 379, 378, 346), (374, 406, 405, 373), (361, 393, 392, 360), (348, 380, 379, 347, 515), (375, 407, 406, 374), (362, 394, 393, 361), (349, 381, 380, 348), (376, 408, 407, 375), (363, 395, 394, 362), (350, 382, 381, 349, 513, 511), (345, 377, 408, 376), (364, 396, 395, 363, 507), (351, 383, 382, 350, 509), (365, 397, 396, 364, 505, 582), (352, 384, 383, 351), (366, 398, 397, 365), (353, 385, 384, 352), (367, 399, 398, 366, 585), (354, 386, 385, 353), (368, 400, 399, 367), (355, 387, 386, 354), (369, 401, 400, 368), (356, 388, 387, 355), (370, 402, 401, 369), (357, 389, 388, 356), (371, 403, 402, 370), (358, 390, 389, 357), (463, 418, 419, 462), (469, 412, 413, 468), (447, 434, 435, 446), (449, 432, 433, 448), (442, 439, 440, 441), (441, 440, 409, 472), (462, 419, 420, 461), (455, 426, 427, 454), (446, 435, 436, 445), (448, 433, 434, 447), (468, 413, 414, 467), (459, 422, 423, 458), (435, 499, 500, 436), (454, 427, 428, 453), (472, 409, 410, 471), (460, 421, 422, 459), (467, 414, 415, 466), (445, 436, 437, 444), (453, 428, 429, 452), (458, 423, 424, 457), (466, 415, 416, 465), (471, 410, 411, 470), (452, 429, 430, 451), (444, 437, 438, 443), (465, 416, 417, 464), (457, 424, 425, 456), (451, 430, 431, 450), (470, 411, 412, 469), (464, 417, 418, 463), (443, 438, 439, 442), (450, 431, 432, 449), (456, 425, 426, 455), (461, 420, 421, 460), (387, 451, 450, 386), (401, 465, 464, 400), (388, 452, 451, 387), (402, 466, 465, 401), (389, 453, 452, 388), (403, 467, 466, 402), (390, 454, 453, 389), (404, 468, 467, 403), (391, 455, 454, 390), (378, 442, 441, 377), (405, 469, 468, 404), (392, 456, 455, 391), (379, 443, 442, 378), (406, 470, 469, 405), (393, 457, 456, 392), (380, 444, 443, 379), (407, 471, 470, 406), (394, 458, 457, 393), (381, 445, 444, 380), (408, 472, 471, 407), (395, 459, 458, 394), (382, 446, 445, 381), (377, 441, 472, 408), (396, 460, 459, 395), (383, 447, 446, 382), (397, 461, 460, 396), (384, 448, 447, 383), (398, 462, 461, 397), (385, 449, 448, 384), (399, 463, 462, 398), (386, 450, 449, 385), (503, 504, 548, 547), (422, 486, 487, 423), (409, 473, 474, 410), (437, 501, 502, 438), (411, 475, 476, 412), (438, 502, 504, 439), (424, 488, 489, 425), (413, 477, 478, 414), (412, 476, 477, 413), (432, 496, 497, 433), (415, 479, 480, 416), (430, 494, 495, 431), (426, 490, 491, 427), (417, 481, 482, 418), (439, 504, 503, 440), (419, 483, 484, 420), (414, 478, 479, 415), (428, 492, 493, 429), (421, 485, 486, 422), (423, 487, 488, 424), (416, 480, 481, 417), (425, 489, 490, 426), (434, 498, 499, 435), (427, 491, 492, 428), (418, 482, 483, 419), (440, 503, 473, 409), (429, 493, 494, 430), (431, 495, 496, 432), (420, 484, 485, 421), (436, 500, 501, 437), (433, 497, 498, 434), (410, 474, 475, 411), (483, 482, 526, 527), (494, 493, 537, 538), (479, 478, 522, 523), (496, 495, 539, 540), (480, 524, 525, 481), (498, 497, 541, 542), (229, 230, 512, 514), (500, 499, 543, 544), (485, 484, 528, 529), (502, 501, 545, 546), (476, 475, 519, 520), (487, 486, 530, 531), (497, 496, 540, 541), (478, 477, 521, 522), (489, 488, 532, 533), (495, 494, 538, 539), (480, 479, 523, 524), (491, 490, 534, 535), (499, 498, 542, 543), (482, 481, 525, 526), (493, 492, 536, 537), (473, 503, 547, 517), (484, 483, 527, 528), (501, 500, 544, 545), (486, 485, 529, 530), (475, 474, 518, 519), (488, 487, 531, 532), (504, 502, 546, 548), (490, 489, 533, 534), (477, 476, 520, 521), (492, 491, 535, 536), (519, 551, 552, 520), (230, 37, 318, 512), (231, 38, 319, 510), (509, 350, 318, 510), (511, 513, 514, 512), (513, 349, 317, 514), (515, 347, 315, 516), (505, 364, 332, 506), (507, 363, 331, 508), (228, 35, 316, 516), (557, 581, 558), (530, 562, 563, 531), (540, 572, 573, 541), (521, 553, 554, 522), (532, 564, 565, 533), (538, 570, 571, 539), (523, 555, 556, 524), (534, 566, 567, 535), (542, 574, 575, 543), (525, 557, 558, 526), (536, 568, 569, 537), (547, 579, 549, 517), (527, 559, 560, 528), (544, 576, 577, 545), (529, 561, 562, 530), (518, 550, 551, 519), (531, 563, 564, 532), (546, 578, 580, 548), (533, 565, 566, 534), (520, 552, 553, 521), (535, 567, 568, 536), (548, 580, 579, 547), (537, 569, 570, 538), (522, 554, 555, 523), (539, 571, 572, 540), (524, 556, 557, 525), (541, 573, 574, 542), (526, 558, 559, 527), (543, 575, 576, 544), (517, 549, 550, 518), (528, 560, 561, 529), (545, 577, 578, 546), (568, 581, 569), (579, 581, 549), (559, 581, 560), (576, 581, 577), (561, 581, 562), (550, 581, 551), (563, 581, 564), (578, 581, 580), (565, 581, 566), (552, 581, 553), (567, 581, 568), (580, 581, 579), (569, 581, 570), (554, 581, 555), (571, 581, 572), (556, 581, 557), (573, 581, 574), (558, 581, 559), (575, 581, 576), (549, 581, 550), (560, 581, 561), (577, 581, 578), (551, 581, 552), (562, 581, 563), (572, 581, 573), (553, 581, 554), (564, 581, 565), (570, 581, 571), (555, 581, 556), (566, 581, 567), (574, 581, 575), (474, 473, 517, 518), (582, 505, 506, 583), (585, 366, 334, 584), (309, 311, 583, 506), (310, 51, 332, 508), (311, 52, 333, 583), (312, 54, 335, 584)])
_uv = me_cylinder.uv_layers.new(name='UVMap')
_uv.uv.foreach_set('vector', [0.5441, 0.5355, 0.5414, 0.5323, 0.5443, 0.5292, 0.5476, 0.5318, 0.5476, 0.5318, 0.5443, 0.5292, 0.5466, 0.5256, 0.5503, 0.5275, 0.5503, 0.5275, 0.5466, 0.5256, 0.5475, 0.5233, 0.5515, 0.5248, 0.7672, 0.7838, 0.7674, 0.7761, 0.776, 0.7759, 0.7762, 0.7838, 0.7762, 0.7838, 0.776, 0.7759, 0.7778, 0.7757, 0.778, 0.7838, 0.6963, 0.8184, 0.6963, 0.8253, 0.693, 0.8255, 0.6926, 0.8184, 0.5514, 0.5077, 0.5476, 0.509, 0.5459, 0.5051, 0.5494, 0.5032, 0.5494, 0.5032, 0.5459, 0.5051, 0.5434, 0.5017, 0.5466, 0.4991, 0.5466, 0.4991, 0.5434, 0.5017, 0.5404, 0.4988, 0.543, 0.4956, 0.543, 0.4956, 0.5404, 0.4988, 0.5368, 0.4966, 0.5387, 0.4929, 0.5387, 0.4929, 0.5368, 0.4966, 0.5329, 0.4951, 0.534, 0.4911, 0.534, 0.4911, 0.5329, 0.4951, 0.5287, 0.4944, 0.5291, 0.4903, 0.5291, 0.4903, 0.5287, 0.4944, 0.5245, 0.4945, 0.5241, 0.4904, 0.5241, 0.4904, 0.5245, 0.4945, 0.5204, 0.4954, 0.5191, 0.4915, 0.5191, 0.4915, 0.5204, 0.4954, 0.5165, 0.4971, 0.5145, 0.4935, 0.5145, 0.4935, 0.5165, 0.4971, 0.513, 0.4995, 0.5104, 0.4964, 0.5104, 0.4964, 0.513, 0.4995, 0.5101, 0.5026, 0.5069, 0.5, 0.5069, 0.5, 0.5101, 0.5026, 0.5079, 0.5061, 0.5042, 0.5043, 0.5042, 0.5043, 0.5079, 0.5061, 0.5069, 0.5084, 0.5031, 0.5067, 0.7642, 0.7751, 0.7642, 0.7739, 0.7648, 0.7739, 0.7648, 0.7751, 0.7141, 0.8188, 0.7139, 0.8261, 0.7058, 0.8262, 0.7056, 0.8188, 0.7056, 0.8188, 0.7058, 0.8262, 0.702, 0.8265, 0.7015, 0.8188, 0.5027, 0.5239, 0.5066, 0.5227, 0.5083, 0.5266, 0.5047, 0.5286, 0.5047, 0.5286, 0.5083, 0.5266, 0.5107, 0.5301, 0.5076, 0.5327, 0.5076, 0.5327, 0.5107, 0.5301, 0.5138, 0.533, 0.5112, 0.5363, 0.5112, 0.5363, 0.5138, 0.533, 0.5174, 0.5353, 0.5155, 0.539, 0.5155, 0.539, 0.5174, 0.5353, 0.5213, 0.5369, 0.5202, 0.5408, 0.5202, 0.5408, 0.5213, 0.5369, 0.5256, 0.5376, 0.5252, 0.5417, 0.5252, 0.5417, 0.5256, 0.5376, 0.5298, 0.5375, 0.5303, 0.5416, 0.5303, 0.5416, 0.5298, 0.5375, 0.534, 0.5365, 0.5353, 0.5405, 0.5256, 0.5376, 0.5213, 0.5369, 0.5226, 0.5322, 0.5259, 0.5328, 0.5353, 0.5405, 0.534, 0.5365, 0.5379, 0.5348, 0.54, 0.5385, 0.54, 0.5385, 0.5379, 0.5348, 0.5414, 0.5323, 0.5441, 0.5355, 0.5226, 0.5322, 0.5195, 0.5311, 0.52, 0.5302, 0.5229, 0.5313, 0.5165, 0.4971, 0.5204, 0.4954, 0.5219, 0.4999, 0.5188, 0.5012, 0.5466, 0.5256, 0.5443, 0.5292, 0.5405, 0.5263, 0.5423, 0.5235, 0.5298, 0.5375, 0.5256, 0.5376, 0.5259, 0.5328, 0.5293, 0.5327, 0.513, 0.4995, 0.5165, 0.4971, 0.5188, 0.5012, 0.5161, 0.5031, 0.7674, 0.7761, 0.7635, 0.7758, 0.7618, 0.7654, 0.7678, 0.7662, 0.534, 0.5365, 0.5298, 0.5375, 0.5293, 0.5327, 0.5325, 0.532, 0.5101, 0.5026, 0.513, 0.4995, 0.5161, 0.5031, 0.5138, 0.5055, 0.776, 0.7759, 0.7674, 0.7761, 0.7678, 0.7662, 0.775, 0.7659, 0.5379, 0.5348, 0.534, 0.5365, 0.5325, 0.532, 0.5356, 0.5306, 0.5079, 0.5061, 0.5101, 0.5026, 0.5138, 0.5055, 0.5121, 0.5083, 0.6963, 0.8253, 0.6995, 0.8255, 0.6978, 0.8343, 0.6963, 0.8341, 0.5414, 0.5323, 0.5379, 0.5348, 0.5356, 0.5306, 0.5383, 0.5287, 0.7642, 0.7739, 0.7636, 0.7739, 0.7633, 0.7722, 0.7642, 0.7723, 0.5476, 0.509, 0.5482, 0.5114, 0.5433, 0.511, 0.5432, 0.5105, 0.7139, 0.8261, 0.7156, 0.8263, 0.7151, 0.8358, 0.7134, 0.8355, 0.5459, 0.5051, 0.5476, 0.509, 0.5432, 0.5105, 0.5418, 0.5075, 0.7058, 0.8262, 0.7139, 0.8261, 0.7134, 0.8355, 0.7065, 0.8357, 0.5434, 0.5017, 0.5459, 0.5051, 0.5418, 0.5075, 0.5399, 0.5048, 0.5066, 0.5227, 0.5061, 0.5204, 0.511, 0.5208, 0.5111, 0.5212, 0.5404, 0.4988, 0.5434, 0.5017, 0.5399, 0.5048, 0.5375, 0.5026, 0.5083, 0.5266, 0.5066, 0.5227, 0.5111, 0.5212, 0.5124, 0.5243, 0.5368, 0.4966, 0.5404, 0.4988, 0.5375, 0.5026, 0.5347, 0.5008, 0.5107, 0.5301, 0.5083, 0.5266, 0.5124, 0.5243, 0.5143, 0.527, 0.5329, 0.4951, 0.5368, 0.4966, 0.5347, 0.5008, 0.5316, 0.4996, 0.5138, 0.533, 0.5107, 0.5301, 0.5143, 0.527, 0.5167, 0.5293, 0.5287, 0.4944, 0.5329, 0.4951, 0.5316, 0.4996, 0.5284, 0.4991, 0.5174, 0.5353, 0.5138, 0.533, 0.5167, 0.5293, 0.5195, 0.5311, 0.5245, 0.4945, 0.5287, 0.4944, 0.5284, 0.4991, 0.5251, 0.4991, 0.5443, 0.5292, 0.5414, 0.5323, 0.5383, 0.5287, 0.5405, 0.5263, 0.5213, 0.5369, 0.5174, 0.5353, 0.5195, 0.5311, 0.5226, 0.5322, 0.5204, 0.4954, 0.5245, 0.4945, 0.5251, 0.4991, 0.5219, 0.4999, 0.5133, 0.5238, 0.512, 0.5209, 0.512, 0.5209, 0.5133, 0.5238, 0.5219, 0.4999, 0.5251, 0.4991, 0.5252, 0.5001, 0.5222, 0.5008, 0.5405, 0.5263, 0.5383, 0.5287, 0.5377, 0.528, 0.5398, 0.5257, 0.5259, 0.5328, 0.5226, 0.5322, 0.5229, 0.5313, 0.526, 0.5319, 0.5188, 0.5012, 0.5219, 0.4999, 0.5222, 0.5008, 0.5193, 0.5021, 0.5423, 0.5235, 0.5405, 0.5263, 0.5398, 0.5257, 0.5415, 0.523, 0.5293, 0.5327, 0.5259, 0.5328, 0.526, 0.5319, 0.5291, 0.5318, 0.5161, 0.5031, 0.5188, 0.5012, 0.5193, 0.5021, 0.5167, 0.5039, 0.5435, 0.5203, 0.5425, 0.523, 0.5423, 0.5235, 0.5415, 0.523, 0.5426, 0.5201, 0.5325, 0.532, 0.5293, 0.5327, 0.5291, 0.5318, 0.5322, 0.5311, 0.5138, 0.5055, 0.5161, 0.5031, 0.5167, 0.5039, 0.5146, 0.5061, 0.544, 0.517, 0.5435, 0.5203, 0.5426, 0.5201, 0.5431, 0.517, 0.5356, 0.5306, 0.5325, 0.532, 0.5322, 0.5311, 0.5351, 0.5298, 0.5121, 0.5083, 0.5138, 0.5055, 0.5146, 0.5061, 0.5129, 0.5087, 0.5439, 0.5137, 0.544, 0.5145, 0.544, 0.5161, 0.544, 0.517, 0.5431, 0.517, 0.543, 0.5138, 0.5383, 0.5287, 0.5356, 0.5306, 0.5351, 0.5298, 0.5377, 0.528, 0.5109, 0.5114, 0.5118, 0.5088, 0.5121, 0.5083, 0.5129, 0.5087, 0.5118, 0.5116, 0.5432, 0.5105, 0.5433, 0.511, 0.5439, 0.5137, 0.543, 0.5138, 0.5423, 0.5108, 0.5103, 0.5146, 0.5104, 0.5138, 0.5107, 0.5121, 0.5109, 0.5114, 0.5118, 0.5116, 0.5112, 0.5147, 0.5418, 0.5075, 0.5432, 0.5105, 0.5423, 0.5108, 0.541, 0.508, 0.5104, 0.518, 0.5103, 0.5146, 0.5112, 0.5147, 0.5113, 0.5178, 0.5399, 0.5048, 0.5418, 0.5075, 0.541, 0.508, 0.5392, 0.5054, 0.5111, 0.5212, 0.511, 0.5208, 0.5104, 0.518, 0.5113, 0.5178, 0.512, 0.5209, 0.5375, 0.5026, 0.5399, 0.5048, 0.5392, 0.5054, 0.5369, 0.5033, 0.5124, 0.5243, 0.5111, 0.5212, 0.512, 0.5209, 0.5133, 0.5238, 0.5347, 0.5008, 0.5375, 0.5026, 0.5369, 0.5033, 0.5343, 0.5017, 0.5143, 0.527, 0.5124, 0.5243, 0.5133, 0.5238, 0.5151, 0.5264, 0.5316, 0.4996, 0.5347, 0.5008, 0.5343, 0.5017, 0.5314, 0.5005, 0.5167, 0.5293, 0.5143, 0.527, 0.5151, 0.5264, 0.5173, 0.5285, 0.5284, 0.4991, 0.5316, 0.4996, 0.5314, 0.5005, 0.5283, 0.5, 0.5195, 0.5311, 0.5167, 0.5293, 0.5173, 0.5285, 0.52, 0.5302, 0.5251, 0.4991, 0.5284, 0.4991, 0.5283, 0.5, 0.5252, 0.5001, 0.7755, 0.3533, 0.7769, 0.354, 0.7764, 0.3548, 0.7752, 0.3542, 0.7672, 0.3553, 0.7683, 0.3543, 0.7689, 0.3551, 0.7679, 0.356, 0.7702, 0.3678, 0.7688, 0.3671, 0.7693, 0.3664, 0.7705, 0.3669, 0.7731, 0.3683, 0.7716, 0.3682, 0.7718, 0.3673, 0.7731, 0.3674, 0.7653, 0.3624, 0.7651, 0.3609, 0.7661, 0.3608, 0.7662, 0.3621, 0.7651, 0.3609, 0.7652, 0.3594, 0.7661, 0.3595, 0.7661, 0.3608, 0.7769, 0.354, 0.7781, 0.3549, 0.7775, 0.3556, 0.7764, 0.3548, 0.7801, 0.3633, 0.7794, 0.3646, 0.7786, 0.3641, 0.7792, 0.3629, 0.7688, 0.3671, 0.7676, 0.3662, 0.7682, 0.3655, 0.7693, 0.3664, 0.7716, 0.3682, 0.7702, 0.3678, 0.7705, 0.3669, 0.7718, 0.3673, 0.7683, 0.3543, 0.7696, 0.3536, 0.77, 0.3544, 0.7689, 0.3551, 0.7798, 0.3574, 0.7803, 0.3588, 0.7794, 0.359, 0.779, 0.3577, 0.4763, 0.6626, 0.4797, 0.6676, 0.4783, 0.6684, 0.4751, 0.6636, 0.7794, 0.3646, 0.7785, 0.3658, 0.7778, 0.3652, 0.7786, 0.3641, 0.7652, 0.3594, 0.7656, 0.3579, 0.7665, 0.3582, 0.7661, 0.3595, 0.7791, 0.356, 0.7798, 0.3574, 0.779, 0.3577, 0.7783, 0.3566, 0.7696, 0.3536, 0.771, 0.3531, 0.7713, 0.354, 0.77, 0.3544, 0.7676, 0.3662, 0.7666, 0.3651, 0.7673, 0.3646, 0.7682, 0.3655, 0.7785, 0.3658, 0.7774, 0.3668, 0.7768, 0.3661, 0.7778, 0.3652, 0.7803, 0.3588, 0.7805, 0.3603, 0.7796, 0.3603, 0.7794, 0.359, 0.771, 0.3531, 0.7725, 0.3529, 0.7726, 0.3538, 0.7713, 0.354, 0.7656, 0.3579, 0.7663, 0.3565, 0.7671, 0.357, 0.7665, 0.3582, 0.7774, 0.3668, 0.7761, 0.3676, 0.7757, 0.3667, 0.7768, 0.3661, 0.7666, 0.3651, 0.7658, 0.3638, 0.7667, 0.3634, 0.7673, 0.3646, 0.7725, 0.3529, 0.7741, 0.353, 0.7739, 0.3539, 0.7726, 0.3538, 0.7805, 0.3603, 0.7805, 0.3618, 0.7795, 0.3616, 0.7796, 0.3603, 0.7761, 0.3676, 0.7746, 0.3681, 0.7744, 0.3672, 0.7757, 0.3667, 0.7663, 0.3565, 0.7672, 0.3553, 0.7679, 0.356, 0.7671, 0.357, 0.7741, 0.353, 0.7755, 0.3533, 0.7752, 0.3542, 0.7739, 0.3539, 0.7658, 0.3638, 0.7653, 0.3624, 0.7662, 0.3621, 0.7667, 0.3634, 0.7746, 0.3681, 0.7731, 0.3683, 0.7731, 0.3674, 0.7744, 0.3672, 0.7805, 0.3618, 0.7801, 0.3633, 0.7792, 0.3629, 0.7795, 0.3616, 0.7781, 0.3549, 0.7791, 0.356, 0.7783, 0.3566, 0.7775, 0.3556, 0.5343, 0.5017, 0.5369, 0.5033, 0.5369, 0.5033, 0.5343, 0.5017, 0.5151, 0.5264, 0.5133, 0.5238, 0.5133, 0.5238, 0.5151, 0.5263, 0.5314, 0.5005, 0.5343, 0.5017, 0.5343, 0.5017, 0.5314, 0.5006, 0.5173, 0.5285, 0.5151, 0.5264, 0.5151, 0.5263, 0.5173, 0.5285, 0.5283, 0.5, 0.5314, 0.5005, 0.5314, 0.5006, 0.5283, 0.5, 0.52, 0.5302, 0.5173, 0.5285, 0.5173, 0.5285, 0.52, 0.5302, 0.5252, 0.5001, 0.5283, 0.5, 0.5283, 0.5, 0.5252, 0.5001, 0.5229, 0.5313, 0.52, 0.5302, 0.52, 0.5302, 0.5229, 0.5313, 0.5222, 0.5008, 0.5252, 0.5001, 0.5252, 0.5001, 0.5222, 0.5008, 0.5398, 0.5257, 0.5377, 0.528, 0.5376, 0.528, 0.5398, 0.5257, 0.526, 0.5319, 0.5229, 0.5313, 0.5229, 0.5313, 0.526, 0.5318, 0.5193, 0.5021, 0.5222, 0.5008, 0.5222, 0.5008, 0.5193, 0.5021, 0.5415, 0.523, 0.5398, 0.5257, 0.5398, 0.5257, 0.5414, 0.523, 0.5291, 0.5318, 0.526, 0.5319, 0.526, 0.5318, 0.5291, 0.5317, 0.5167, 0.5039, 0.5193, 0.5021, 0.5193, 0.5021, 0.5168, 0.5039, 0.5426, 0.5201, 0.5415, 0.523, 0.5414, 0.523, 0.5425, 0.5201, 0.5322, 0.5311, 0.5291, 0.5318, 0.5291, 0.5317, 0.5322, 0.5311, 0.5146, 0.5061, 0.5167, 0.5039, 0.5168, 0.5039, 0.5146, 0.5061, 0.5431, 0.517, 0.5426, 0.5201, 0.5425, 0.5201, 0.543, 0.517, 0.5351, 0.5298, 0.5322, 0.5311, 0.5322, 0.5311, 0.5351, 0.5298, 0.5129, 0.5087, 0.5146, 0.5061, 0.5146, 0.5061, 0.513, 0.5087, 0.543, 0.5138, 0.5431, 0.517, 0.543, 0.517, 0.543, 0.5138, 0.5377, 0.528, 0.5351, 0.5298, 0.5351, 0.5298, 0.5376, 0.528, 0.5118, 0.5116, 0.5129, 0.5087, 0.513, 0.5087, 0.5118, 0.5116, 0.5423, 0.5108, 0.543, 0.5138, 0.543, 0.5138, 0.5423, 0.5108, 0.5112, 0.5147, 0.5118, 0.5116, 0.5118, 0.5116, 0.5113, 0.5147, 0.541, 0.508, 0.5423, 0.5108, 0.5423, 0.5108, 0.541, 0.508, 0.5113, 0.5178, 0.5112, 0.5147, 0.5113, 0.5147, 0.5114, 0.5178, 0.5392, 0.5054, 0.541, 0.508, 0.541, 0.508, 0.5392, 0.5055, 0.512, 0.5209, 0.5113, 0.5178, 0.5114, 0.5178, 0.512, 0.5209, 0.5369, 0.5033, 0.5392, 0.5054, 0.5392, 0.5055, 0.5369, 0.5033, 0.4803, 0.6906, 0.4706, 0.6876, 0.4714, 0.684, 0.4815, 0.685, 0.4219, 0.685, 0.4219, 0.6789, 0.4235, 0.6791, 0.4235, 0.6848, 0.4795, 0.6966, 0.4761, 0.7016, 0.4749, 0.7006, 0.4781, 0.6959, 0.4819, 0.6732, 0.483, 0.6791, 0.4815, 0.6793, 0.4804, 0.6737, 0.4719, 0.7058, 0.4669, 0.7092, 0.4661, 0.7078, 0.4709, 0.7046, 0.483, 0.6791, 0.483, 0.6852, 0.4815, 0.685, 0.4815, 0.6793, 0.4231, 0.673, 0.4254, 0.6674, 0.4268, 0.6682, 0.4246, 0.6735, 0.4613, 0.7114, 0.4554, 0.7126, 0.4552, 0.711, 0.4608, 0.7099, 0.4669, 0.7092, 0.4613, 0.7114, 0.4608, 0.7099, 0.4661, 0.7078, 0.4615, 0.6526, 0.4671, 0.655, 0.4663, 0.6564, 0.4611, 0.6541, 0.4494, 0.7126, 0.4435, 0.7114, 0.4439, 0.7099, 0.4495, 0.7111, 0.4496, 0.6515, 0.4556, 0.6515, 0.4555, 0.653, 0.4497, 0.653, 0.4288, 0.6625, 0.433, 0.6582, 0.434, 0.6594, 0.43, 0.6635, 0.4379, 0.7091, 0.4329, 0.7057, 0.4339, 0.7045, 0.4387, 0.7077, 0.483, 0.6852, 0.4818, 0.691, 0.4803, 0.6906, 0.4815, 0.685, 0.4287, 0.7014, 0.4253, 0.6964, 0.4267, 0.6957, 0.4299, 0.7004, 0.4554, 0.7126, 0.4494, 0.7126, 0.4495, 0.7111, 0.4552, 0.711, 0.4381, 0.6548, 0.4437, 0.6526, 0.4441, 0.6541, 0.4388, 0.6562, 0.423, 0.6909, 0.4219, 0.685, 0.4235, 0.6848, 0.4245, 0.6904, 0.4219, 0.6789, 0.4231, 0.673, 0.4246, 0.6735, 0.4235, 0.6791, 0.4435, 0.7114, 0.4379, 0.7091, 0.4387, 0.7077, 0.4439, 0.7099, 0.4254, 0.6674, 0.4288, 0.6625, 0.43, 0.6635, 0.4268, 0.6682, 0.472, 0.6584, 0.4763, 0.6626, 0.4751, 0.6636, 0.4711, 0.6596, 0.433, 0.6582, 0.4381, 0.6548, 0.4388, 0.6562, 0.434, 0.6594, 0.4329, 0.7057, 0.4287, 0.7014, 0.4299, 0.7004, 0.4339, 0.7045, 0.4818, 0.691, 0.4795, 0.6966, 0.4781, 0.6959, 0.4803, 0.6906, 0.4437, 0.6526, 0.4496, 0.6515, 0.4497, 0.653, 0.4441, 0.6541, 0.4556, 0.6515, 0.4615, 0.6526, 0.4611, 0.6541, 0.4555, 0.653, 0.4253, 0.6964, 0.423, 0.6909, 0.4245, 0.6904, 0.4267, 0.6957, 0.4797, 0.6676, 0.4819, 0.6732, 0.4804, 0.6737, 0.4783, 0.6684, 0.4671, 0.655, 0.472, 0.6584, 0.4711, 0.6596, 0.4663, 0.6564, 0.4761, 0.7016, 0.4719, 0.7058, 0.4709, 0.7046, 0.4749, 0.7006, 0.4299, 0.7004, 0.4378, 0.694, 0.4404, 0.6967, 0.4339, 0.7045, 0.4497, 0.653, 0.4507, 0.6631, 0.447, 0.6639, 0.4441, 0.6541, 0.4495, 0.7111, 0.4506, 0.7009, 0.4543, 0.7009, 0.4552, 0.711, 0.4611, 0.6541, 0.4581, 0.6639, 0.4544, 0.6632, 0.4555, 0.653, 0.4439, 0.7099, 0.4387, 0.7077, 0.4435, 0.6987, 0.4469, 0.7002, 0.4711, 0.6596, 0.4646, 0.6674, 0.4615, 0.6653, 0.4663, 0.6564, 0.5528, 0.5167, 0.5487, 0.5165, 0.5486, 0.5148, 0.5529, 0.5146, 0.4783, 0.6684, 0.4693, 0.6732, 0.4672, 0.6701, 0.4751, 0.6636, 0.4245, 0.6904, 0.4343, 0.6875, 0.4357, 0.6909, 0.4267, 0.6957, 0.4815, 0.6793, 0.4714, 0.6802, 0.4707, 0.6766, 0.4804, 0.6737, 0.4661, 0.7078, 0.4614, 0.6988, 0.4645, 0.6967, 0.4709, 0.7046, 0.4235, 0.6791, 0.4336, 0.6801, 0.4336, 0.6838, 0.4235, 0.6848, 0.4663, 0.6564, 0.4615, 0.6653, 0.4581, 0.6639, 0.4611, 0.6541, 0.4552, 0.711, 0.4543, 0.7009, 0.4579, 0.7002, 0.4608, 0.7099, 0.4268, 0.6682, 0.4358, 0.673, 0.4343, 0.6765, 0.4246, 0.6735, 0.4555, 0.653, 0.4544, 0.6632, 0.4507, 0.6631, 0.4497, 0.653, 0.4439, 0.7099, 0.4469, 0.7002, 0.4506, 0.7009, 0.4495, 0.7111, 0.434, 0.6594, 0.4405, 0.6673, 0.4378, 0.67, 0.43, 0.6635, 0.4751, 0.6636, 0.4672, 0.6701, 0.4646, 0.6674, 0.4711, 0.6596, 0.4339, 0.7045, 0.4404, 0.6967, 0.4435, 0.6987, 0.4387, 0.7077, 0.4441, 0.6541, 0.447, 0.6639, 0.4436, 0.6653, 0.4388, 0.6562, 0.4781, 0.6959, 0.4692, 0.691, 0.4706, 0.6876, 0.4803, 0.6906, 0.4267, 0.6957, 0.4357, 0.6909, 0.4378, 0.694, 0.4299, 0.7004, 0.4804, 0.6737, 0.4707, 0.6766, 0.4693, 0.6732, 0.4783, 0.6684, 0.4235, 0.6848, 0.4336, 0.6838, 0.4343, 0.6875, 0.4245, 0.6904, 0.4709, 0.7046, 0.4645, 0.6967, 0.4671, 0.6941, 0.4749, 0.7006, 0.4246, 0.6735, 0.4343, 0.6765, 0.4336, 0.6801, 0.4235, 0.6791, 0.4815, 0.685, 0.4714, 0.684, 0.4714, 0.6802, 0.4815, 0.6793, 0.43, 0.6635, 0.4378, 0.67, 0.4358, 0.673, 0.4268, 0.6682, 0.4608, 0.7099, 0.4579, 0.7002, 0.4614, 0.6988, 0.4661, 0.7078, 0.4388, 0.6562, 0.4436, 0.6653, 0.4405, 0.6673, 0.434, 0.6594, 0.4645, 0.6967, 0.4614, 0.6988, 0.4539, 0.6846, 0.4543, 0.6843, 0.6996, 0.8184, 0.6995, 0.8255, 0.6963, 0.8253, 0.6963, 0.8184, 0.5522, 0.5103, 0.5482, 0.5114, 0.5476, 0.509, 0.5514, 0.5077, 0.6911, 0.8346, 0.693, 0.8255, 0.6963, 0.8253, 0.6963, 0.8341, 0.544, 0.5145, 0.5486, 0.5148, 0.5487, 0.5165, 0.544, 0.5161, 0.7768, 0.7656, 0.7778, 0.7757, 0.776, 0.7759, 0.775, 0.7659, 0.5425, 0.523, 0.5475, 0.5233, 0.5466, 0.5256, 0.5423, 0.5235, 0.7645, 0.7723, 0.7648, 0.7739, 0.7642, 0.7739, 0.7642, 0.7723, 0.5118, 0.5088, 0.5069, 0.5084, 0.5079, 0.5061, 0.5121, 0.5083, 0.7632, 0.7838, 0.7635, 0.7758, 0.7674, 0.7761, 0.7672, 0.7838, 0.4511, 0.6846, 0.4506, 0.6843, 0.4525, 0.682, 0.4336, 0.6838, 0.4336, 0.6801, 0.4496, 0.6817, 0.4496, 0.6823, 0.4581, 0.6639, 0.4615, 0.6653, 0.4539, 0.6795, 0.4533, 0.6792, 0.4579, 0.7002, 0.4543, 0.7009, 0.4528, 0.6849, 0.4533, 0.6848, 0.4343, 0.6765, 0.4358, 0.673, 0.4499, 0.6807, 0.4497, 0.6812, 0.4507, 0.6631, 0.4544, 0.6632, 0.4528, 0.6791, 0.4522, 0.6791, 0.4506, 0.7009, 0.4469, 0.7002, 0.4516, 0.6848, 0.4522, 0.6849, 0.4378, 0.67, 0.4405, 0.6673, 0.4506, 0.6798, 0.4502, 0.6802, 0.4646, 0.6674, 0.4672, 0.6701, 0.4547, 0.6802, 0.4543, 0.6798, 0.4435, 0.6987, 0.4404, 0.6967, 0.4506, 0.6843, 0.4511, 0.6846, 0.4436, 0.6653, 0.447, 0.6639, 0.4516, 0.6792, 0.4511, 0.6795, 0.4706, 0.6876, 0.4692, 0.691, 0.4551, 0.6834, 0.4553, 0.6829, 0.4378, 0.694, 0.4357, 0.6909, 0.4499, 0.6834, 0.4502, 0.6839, 0.4693, 0.6732, 0.4707, 0.6766, 0.4553, 0.6812, 0.4551, 0.6807, 0.4343, 0.6875, 0.4336, 0.6838, 0.4496, 0.6823, 0.4497, 0.6829, 0.4671, 0.6941, 0.4645, 0.6967, 0.4543, 0.6843, 0.4547, 0.6839, 0.4336, 0.6801, 0.4343, 0.6765, 0.4497, 0.6812, 0.4496, 0.6817, 0.4714, 0.6802, 0.4714, 0.684, 0.4554, 0.6823, 0.4554, 0.6818, 0.4358, 0.673, 0.4378, 0.67, 0.4502, 0.6802, 0.4499, 0.6807, 0.4614, 0.6988, 0.4579, 0.7002, 0.4533, 0.6848, 0.4539, 0.6846, 0.4405, 0.6673, 0.4436, 0.6653, 0.4511, 0.6795, 0.4506, 0.6798, 0.4714, 0.684, 0.4706, 0.6876, 0.4553, 0.6829, 0.4554, 0.6823, 0.447, 0.6639, 0.4507, 0.6631, 0.4522, 0.6791, 0.4516, 0.6792, 0.4543, 0.7009, 0.4506, 0.7009, 0.4522, 0.6849, 0.4528, 0.6849, 0.4544, 0.6632, 0.4581, 0.6639, 0.4533, 0.6792, 0.4528, 0.6791, 0.4469, 0.7002, 0.4435, 0.6987, 0.4511, 0.6846, 0.4516, 0.6848, 0.4615, 0.6653, 0.4646, 0.6674, 0.4543, 0.6798, 0.4539, 0.6795, 0.4404, 0.6967, 0.4378, 0.694, 0.4502, 0.6839, 0.4506, 0.6843, 0.4672, 0.6701, 0.4693, 0.6732, 0.4551, 0.6807, 0.4547, 0.6802, 0.4692, 0.691, 0.4671, 0.6941, 0.4547, 0.6839, 0.4551, 0.6834, 0.4357, 0.6909, 0.4343, 0.6875, 0.4497, 0.6829, 0.4499, 0.6834, 0.4707, 0.6766, 0.4714, 0.6802, 0.4554, 0.6818, 0.4553, 0.6812, 0.4511, 0.6795, 0.4516, 0.6792, 0.4525, 0.682, 0.4553, 0.6829, 0.4551, 0.6834, 0.4525, 0.682, 0.4502, 0.6839, 0.4499, 0.6834, 0.4525, 0.682, 0.4551, 0.6807, 0.4553, 0.6812, 0.4525, 0.682, 0.4497, 0.6829, 0.4496, 0.6823, 0.4525, 0.682, 0.4547, 0.6839, 0.4543, 0.6843, 0.4525, 0.682, 0.4496, 0.6817, 0.4497, 0.6812, 0.4525, 0.682, 0.4554, 0.6818, 0.4554, 0.6823, 0.4525, 0.682, 0.4499, 0.6807, 0.4502, 0.6802, 0.4525, 0.682, 0.4539, 0.6846, 0.4533, 0.6848, 0.4525, 0.682, 0.4506, 0.6798, 0.4511, 0.6795, 0.4525, 0.682, 0.4554, 0.6823, 0.4553, 0.6829, 0.4525, 0.682, 0.4516, 0.6792, 0.4522, 0.6791, 0.4525, 0.682, 0.4528, 0.6849, 0.4522, 0.6849, 0.4525, 0.682, 0.4528, 0.6791, 0.4533, 0.6792, 0.4525, 0.682, 0.4516, 0.6848, 0.4511, 0.6846, 0.4525, 0.682, 0.4539, 0.6795, 0.4543, 0.6798, 0.4525, 0.682, 0.4506, 0.6843, 0.4502, 0.6839, 0.4525, 0.682, 0.4547, 0.6802, 0.4551, 0.6807, 0.4525, 0.682, 0.4551, 0.6834, 0.4547, 0.6839, 0.4525, 0.682, 0.4499, 0.6834, 0.4497, 0.6829, 0.4525, 0.682, 0.4553, 0.6812, 0.4554, 0.6818, 0.4525, 0.682, 0.4543, 0.6843, 0.4539, 0.6846, 0.4525, 0.682, 0.4496, 0.6823, 0.4496, 0.6817, 0.4525, 0.682, 0.4533, 0.6792, 0.4539, 0.6795, 0.4525, 0.682, 0.4533, 0.6848, 0.4528, 0.6849, 0.4525, 0.682, 0.4497, 0.6812, 0.4499, 0.6807, 0.4525, 0.682, 0.4522, 0.6791, 0.4528, 0.6791, 0.4525, 0.682, 0.4522, 0.6849, 0.4516, 0.6848, 0.4525, 0.682, 0.4502, 0.6802, 0.4506, 0.6798, 0.4525, 0.682, 0.4543, 0.6798, 0.4547, 0.6802, 0.4525, 0.682, 0.4749, 0.7006, 0.4671, 0.6941, 0.4692, 0.691, 0.4781, 0.6959, 0.5104, 0.5138, 0.5057, 0.5134, 0.506, 0.5117, 0.5107, 0.5121, 0.7007, 0.8366, 0.702, 0.8265, 0.7058, 0.8262, 0.7065, 0.8357, 0.502, 0.5108, 0.506, 0.5117, 0.5057, 0.5134, 0.5016, 0.5129, 0.7636, 0.7751, 0.7636, 0.7739, 0.7642, 0.7739, 0.7642, 0.7751, 0.7159, 0.8188, 0.7156, 0.8263, 0.7139, 0.8261, 0.7141, 0.8188, 0.5019, 0.5213, 0.5061, 0.5204, 0.5066, 0.5227, 0.5027, 0.5239, 0.5441, 0.5355, 0.5476, 0.5318, 0.5517, 0.5348, 0.5474, 0.5392, 0.5476, 0.5318, 0.5503, 0.5275, 0.5548, 0.5296, 0.5517, 0.5348, 0.5503, 0.5275, 0.5515, 0.5248, 0.5562, 0.5264, 0.5548, 0.5296, 0.7672, 0.7838, 0.7762, 0.7838, 0.776, 0.7916, 0.7674, 0.7915, 0.7762, 0.7838, 0.778, 0.7838, 0.7778, 0.7918, 0.776, 0.7916, 0.6963, 0.8184, 0.6926, 0.8184, 0.693, 0.8114, 0.6963, 0.8115, 0.5514, 0.5077, 0.5494, 0.5032, 0.5537, 0.5007, 0.5561, 0.5061, 0.5494, 0.5032, 0.5466, 0.4991, 0.5502, 0.4959, 0.5537, 0.5007, 0.5466, 0.4991, 0.543, 0.4956, 0.5459, 0.4917, 0.5502, 0.4959, 0.543, 0.4956, 0.5387, 0.4929, 0.5409, 0.4885, 0.5459, 0.4917, 0.5387, 0.4929, 0.534, 0.4911, 0.5353, 0.4864, 0.5409, 0.4885, 0.534, 0.4911, 0.5291, 0.4903, 0.5294, 0.4854, 0.5353, 0.4864, 0.5291, 0.4903, 0.5241, 0.4904, 0.5234, 0.4855, 0.5294, 0.4854, 0.5241, 0.4904, 0.5191, 0.4915, 0.5176, 0.4868, 0.5234, 0.4855, 0.5191, 0.4915, 0.5145, 0.4935, 0.512, 0.4892, 0.5176, 0.4868, 0.5145, 0.4935, 0.5104, 0.4964, 0.5072, 0.4927, 0.512, 0.4892, 0.5104, 0.4964, 0.5069, 0.5, 0.503, 0.497, 0.5072, 0.4927, 0.5069, 0.5, 0.5042, 0.5043, 0.4999, 0.5021, 0.503, 0.497, 0.5042, 0.5043, 0.5031, 0.5067, 0.4984, 0.5052, 0.4999, 0.5021, 0.7642, 0.7751, 0.7648, 0.7751, 0.7648, 0.7764, 0.7642, 0.7764, 0.7141, 0.8188, 0.7056, 0.8188, 0.7058, 0.8114, 0.7139, 0.8114, 0.7056, 0.8188, 0.7015, 0.8188, 0.702, 0.811, 0.7058, 0.8114, 0.5027, 0.5239, 0.5047, 0.5286, 0.5004, 0.531, 0.4979, 0.5255, 0.5047, 0.5286, 0.5076, 0.5327, 0.5039, 0.5359, 0.5004, 0.531, 0.5076, 0.5327, 0.5112, 0.5363, 0.5082, 0.5402, 0.5039, 0.5359, 0.5112, 0.5363, 0.5155, 0.539, 0.5132, 0.5435, 0.5082, 0.5402, 0.5155, 0.539, 0.5202, 0.5408, 0.5189, 0.5456, 0.5132, 0.5435, 0.5202, 0.5408, 0.5252, 0.5417, 0.5248, 0.5467, 0.5189, 0.5456, 0.5252, 0.5417, 0.5303, 0.5416, 0.5309, 0.5466, 0.5248, 0.5467, 0.5303, 0.5416, 0.5353, 0.5405, 0.5369, 0.5453, 0.5309, 0.5466, 0.5248, 0.5467, 0.5242, 0.556, 0.5165, 0.5545, 0.5189, 0.5456, 0.5353, 0.5405, 0.54, 0.5385, 0.5425, 0.5428, 0.5369, 0.5453, 0.54, 0.5385, 0.5441, 0.5355, 0.5474, 0.5392, 0.5425, 0.5428, 0.5165, 0.5545, 0.5158, 0.5568, 0.5081, 0.5537, 0.5092, 0.5515, 0.512, 0.4892, 0.5072, 0.4809, 0.5145, 0.4778, 0.5176, 0.4868, 0.5548, 0.5296, 0.5636, 0.5335, 0.5593, 0.5405, 0.5517, 0.5348, 0.5309, 0.5466, 0.5321, 0.556, 0.5242, 0.556, 0.5248, 0.5467, 0.5072, 0.4927, 0.5007, 0.4855, 0.5072, 0.4809, 0.512, 0.4892, 0.7674, 0.7915, 0.7678, 0.8014, 0.7618, 0.8022, 0.7635, 0.7918, 0.5369, 0.5453, 0.54, 0.5544, 0.5321, 0.556, 0.5309, 0.5466, 0.503, 0.497, 0.4956, 0.4915, 0.5007, 0.4855, 0.5072, 0.4927, 0.776, 0.7916, 0.775, 0.8016, 0.7678, 0.8014, 0.7674, 0.7915, 0.5425, 0.5428, 0.5474, 0.5512, 0.54, 0.5544, 0.5369, 0.5453, 0.4999, 0.5021, 0.4914, 0.4983, 0.4956, 0.4915, 0.503, 0.497, 0.6963, 0.8115, 0.6963, 0.8028, 0.6978, 0.8026, 0.6995, 0.8114, 0.5474, 0.5392, 0.554, 0.5467, 0.5474, 0.5512, 0.5425, 0.5428, 0.7642, 0.7764, 0.7642, 0.778, 0.7633, 0.7781, 0.7636, 0.7764, 0.5561, 0.5061, 0.5648, 0.5034, 0.5652, 0.5045, 0.5571, 0.5095, 0.7139, 0.8114, 0.7134, 0.802, 0.7151, 0.8018, 0.7156, 0.8113, 0.5537, 0.5007, 0.5619, 0.4961, 0.5648, 0.5034, 0.5561, 0.5061, 0.7058, 0.8114, 0.7065, 0.8019, 0.7134, 0.802, 0.7139, 0.8114, 0.5502, 0.4959, 0.5575, 0.4895, 0.5619, 0.4961, 0.5537, 0.5007, 0.4979, 0.5255, 0.489, 0.5282, 0.4886, 0.5272, 0.4969, 0.5222, 0.5459, 0.4917, 0.5517, 0.4844, 0.5575, 0.4895, 0.5502, 0.4959, 0.5004, 0.531, 0.4919, 0.5357, 0.489, 0.5282, 0.4979, 0.5255, 0.5409, 0.4885, 0.5448, 0.4806, 0.5517, 0.4844, 0.5459, 0.4917, 0.5039, 0.5359, 0.4963, 0.5424, 0.4919, 0.5357, 0.5004, 0.531, 0.5353, 0.4864, 0.5376, 0.4776, 0.5448, 0.4806, 0.5409, 0.4885, 0.5082, 0.5402, 0.5023, 0.5476, 0.4963, 0.5424, 0.5039, 0.5359, 0.5294, 0.4854, 0.53, 0.4762, 0.5376, 0.4776, 0.5353, 0.4864, 0.5132, 0.5435, 0.5092, 0.5515, 0.5023, 0.5476, 0.5082, 0.5402, 0.5234, 0.4855, 0.5222, 0.4762, 0.53, 0.4762, 0.5294, 0.4854, 0.5517, 0.5348, 0.5593, 0.5405, 0.554, 0.5467, 0.5474, 0.5392, 0.5189, 0.5456, 0.5165, 0.5545, 0.5092, 0.5515, 0.5132, 0.5435, 0.5176, 0.4868, 0.5145, 0.4778, 0.5222, 0.4762, 0.5234, 0.4855, 0.4898, 0.5368, 0.4897, 0.5369, 0.4865, 0.529, 0.4866, 0.529, 0.5145, 0.4778, 0.5137, 0.4755, 0.522, 0.4738, 0.5222, 0.4762, 0.5593, 0.5405, 0.5613, 0.5419, 0.5557, 0.5485, 0.554, 0.5467, 0.5242, 0.556, 0.524, 0.5584, 0.5158, 0.5568, 0.5165, 0.5545, 0.5072, 0.4809, 0.506, 0.4788, 0.5137, 0.4755, 0.5145, 0.4778, 0.5636, 0.5335, 0.5658, 0.5346, 0.5613, 0.5419, 0.5593, 0.5405, 0.5321, 0.556, 0.5324, 0.5584, 0.524, 0.5584, 0.5242, 0.556, 0.5007, 0.4855, 0.4991, 0.4837, 0.506, 0.4788, 0.5072, 0.4809, 0.5662, 0.5261, 0.5686, 0.5266, 0.5658, 0.5346, 0.5636, 0.5335, 0.5641, 0.5325, 0.54, 0.5544, 0.5407, 0.5567, 0.5324, 0.5584, 0.5321, 0.556, 0.4956, 0.4915, 0.4936, 0.4901, 0.4991, 0.4837, 0.5007, 0.4855, 0.5669, 0.5183, 0.5692, 0.5184, 0.5686, 0.5266, 0.5662, 0.5261, 0.5474, 0.5512, 0.5486, 0.5534, 0.5407, 0.5567, 0.54, 0.5544, 0.4914, 0.4983, 0.4892, 0.4972, 0.4936, 0.4901, 0.4956, 0.4915, 0.5665, 0.5109, 0.5688, 0.5106, 0.5692, 0.5184, 0.5669, 0.5183, 0.5669, 0.5163, 0.5667, 0.5126, 0.554, 0.5467, 0.5557, 0.5485, 0.5486, 0.5534, 0.5474, 0.5512, 0.4888, 0.5055, 0.4865, 0.5049, 0.4892, 0.4972, 0.4914, 0.4983, 0.4908, 0.4993, 0.5648, 0.5034, 0.5671, 0.5027, 0.5688, 0.5106, 0.5665, 0.5109, 0.5652, 0.5045, 0.4876, 0.5128, 0.4852, 0.5126, 0.4865, 0.5049, 0.4888, 0.5055, 0.4884, 0.5071, 0.4878, 0.5109, 0.5619, 0.4961, 0.564, 0.495, 0.5671, 0.5027, 0.5648, 0.5034, 0.4873, 0.5205, 0.485, 0.5208, 0.4852, 0.5126, 0.4876, 0.5128, 0.5575, 0.4895, 0.5593, 0.488, 0.564, 0.495, 0.5619, 0.4961, 0.489, 0.5282, 0.4866, 0.529, 0.485, 0.5208, 0.4873, 0.5205, 0.4886, 0.5272, 0.5517, 0.4844, 0.553, 0.4825, 0.5593, 0.488, 0.5575, 0.4895, 0.4919, 0.5357, 0.4898, 0.5368, 0.4866, 0.529, 0.489, 0.5282, 0.5448, 0.4806, 0.5459, 0.4784, 0.553, 0.4825, 0.5517, 0.4844, 0.4963, 0.5424, 0.4945, 0.5439, 0.4898, 0.5368, 0.4919, 0.5357, 0.5376, 0.4776, 0.5383, 0.4754, 0.5459, 0.4784, 0.5448, 0.4806, 0.5023, 0.5476, 0.5009, 0.5495, 0.4945, 0.5439, 0.4963, 0.5424, 0.53, 0.4762, 0.5303, 0.4738, 0.5383, 0.4754, 0.5376, 0.4776, 0.5092, 0.5515, 0.5081, 0.5537, 0.5009, 0.5495, 0.5023, 0.5476, 0.5222, 0.4762, 0.522, 0.4738, 0.5303, 0.4738, 0.53, 0.4762, 0.7851, 0.3801, 0.7846, 0.3793, 0.7856, 0.3785, 0.7863, 0.3791, 0.7766, 0.3804, 0.777, 0.3796, 0.7782, 0.3802, 0.7779, 0.3811, 0.7761, 0.3676, 0.7766, 0.3684, 0.7756, 0.3692, 0.7749, 0.3686, 0.7788, 0.3663, 0.779, 0.3672, 0.7778, 0.3677, 0.7774, 0.3668, 0.7729, 0.3741, 0.7738, 0.3741, 0.774, 0.3754, 0.7731, 0.3756, 0.7731, 0.3756, 0.774, 0.3754, 0.7744, 0.3767, 0.7736, 0.3771, 0.7863, 0.3791, 0.7856, 0.3785, 0.7864, 0.3774, 0.7872, 0.3779, 0.7868, 0.3693, 0.7861, 0.3699, 0.7852, 0.3689, 0.7858, 0.3682, 0.7749, 0.3686, 0.7756, 0.3692, 0.7748, 0.3703, 0.774, 0.3698, 0.7774, 0.3668, 0.7778, 0.3677, 0.7766, 0.3684, 0.7761, 0.3676, 0.7779, 0.3811, 0.7782, 0.3802, 0.7795, 0.3806, 0.7794, 0.3815, 0.7882, 0.3751, 0.7873, 0.3749, 0.7874, 0.3736, 0.7883, 0.3736, 0.5375, 0.7014, 0.5363, 0.7004, 0.5395, 0.6957, 0.5408, 0.6964, 0.7858, 0.3682, 0.7852, 0.3689, 0.7841, 0.3681, 0.7846, 0.3673, 0.7736, 0.3771, 0.7744, 0.3767, 0.7751, 0.3778, 0.7743, 0.3784, 0.7878, 0.3765, 0.787, 0.3762, 0.7873, 0.3749, 0.7882, 0.3751, 0.7794, 0.3815, 0.7795, 0.3806, 0.7808, 0.3806, 0.7809, 0.3816, 0.774, 0.3698, 0.7748, 0.3703, 0.7742, 0.3715, 0.7734, 0.3712, 0.7846, 0.3673, 0.7841, 0.3681, 0.783, 0.3675, 0.7833, 0.3666, 0.7883, 0.3736, 0.7874, 0.3736, 0.7872, 0.3723, 0.7881, 0.3721, 0.7809, 0.3816, 0.7808, 0.3806, 0.7822, 0.3805, 0.7824, 0.3814, 0.7743, 0.3784, 0.7751, 0.3778, 0.776, 0.3788, 0.7753, 0.3795, 0.7833, 0.3666, 0.783, 0.3675, 0.7817, 0.3671, 0.7818, 0.3662, 0.7734, 0.3712, 0.7742, 0.3715, 0.7739, 0.3728, 0.773, 0.3726, 0.7824, 0.3814, 0.7822, 0.3805, 0.7834, 0.38, 0.7838, 0.3809, 0.7881, 0.3721, 0.7872, 0.3723, 0.7868, 0.371, 0.7876, 0.3706, 0.7818, 0.3662, 0.7817, 0.3671, 0.7803, 0.3671, 0.7803, 0.3661, 0.7753, 0.3795, 0.776, 0.3788, 0.777, 0.3796, 0.7766, 0.3804, 0.7838, 0.3809, 0.7834, 0.38, 0.7846, 0.3793, 0.7851, 0.3801, 0.773, 0.3726, 0.7739, 0.3728, 0.7738, 0.3741, 0.7729, 0.3741, 0.7803, 0.3661, 0.7803, 0.3671, 0.779, 0.3672, 0.7788, 0.3663, 0.7876, 0.3706, 0.7868, 0.371, 0.7861, 0.3699, 0.7868, 0.3693, 0.7872, 0.3779, 0.7864, 0.3774, 0.787, 0.3762, 0.7878, 0.3765, 0.5459, 0.4784, 0.5459, 0.4783, 0.5531, 0.4824, 0.553, 0.4825, 0.4945, 0.5439, 0.4944, 0.544, 0.4897, 0.5369, 0.4898, 0.5368, 0.5383, 0.4754, 0.5383, 0.4753, 0.5459, 0.4783, 0.5459, 0.4784, 0.5009, 0.5495, 0.5008, 0.5496, 0.4944, 0.544, 0.4945, 0.5439, 0.5303, 0.4738, 0.5303, 0.4737, 0.5383, 0.4753, 0.5383, 0.4754, 0.5081, 0.5537, 0.5081, 0.5538, 0.5008, 0.5496, 0.5009, 0.5495, 0.522, 0.4738, 0.522, 0.4737, 0.5303, 0.4737, 0.5303, 0.4738, 0.5158, 0.5568, 0.5158, 0.5569, 0.5081, 0.5538, 0.5081, 0.5537, 0.5137, 0.4755, 0.5137, 0.4754, 0.522, 0.4737, 0.522, 0.4738, 0.5613, 0.5419, 0.5614, 0.542, 0.5557, 0.5485, 0.5557, 0.5485, 0.524, 0.5584, 0.524, 0.5585, 0.5158, 0.5569, 0.5158, 0.5568, 0.506, 0.4788, 0.5059, 0.4787, 0.5137, 0.4754, 0.5137, 0.4755, 0.5658, 0.5346, 0.5659, 0.5347, 0.5614, 0.542, 0.5613, 0.5419, 0.5324, 0.5584, 0.5324, 0.5585, 0.524, 0.5585, 0.524, 0.5584, 0.4991, 0.4837, 0.499, 0.4836, 0.5059, 0.4787, 0.506, 0.4788, 0.5686, 0.5266, 0.5687, 0.5266, 0.5659, 0.5347, 0.5658, 0.5346, 0.5407, 0.5567, 0.5407, 0.5568, 0.5324, 0.5585, 0.5324, 0.5584, 0.4936, 0.4901, 0.4936, 0.4901, 0.499, 0.4836, 0.4991, 0.4837, 0.5692, 0.5184, 0.5693, 0.5184, 0.5687, 0.5266, 0.5686, 0.5266, 0.5486, 0.5534, 0.5487, 0.5535, 0.5407, 0.5568, 0.5407, 0.5567, 0.4892, 0.4972, 0.4891, 0.4972, 0.4936, 0.4901, 0.4936, 0.4901, 0.5688, 0.5106, 0.5689, 0.5106, 0.5693, 0.5184, 0.5692, 0.5184, 0.5557, 0.5485, 0.5557, 0.5485, 0.5487, 0.5535, 0.5486, 0.5534, 0.4865, 0.5049, 0.4864, 0.5049, 0.4891, 0.4972, 0.4892, 0.4972, 0.5671, 0.5027, 0.5672, 0.5026, 0.5689, 0.5106, 0.5688, 0.5106, 0.4852, 0.5126, 0.4852, 0.5126, 0.4864, 0.5049, 0.4865, 0.5049, 0.564, 0.495, 0.5641, 0.4949, 0.5672, 0.5026, 0.5671, 0.5027, 0.485, 0.5208, 0.4849, 0.5208, 0.4852, 0.5126, 0.4852, 0.5126, 0.5593, 0.488, 0.5594, 0.4879, 0.5641, 0.4949, 0.564, 0.495, 0.4866, 0.529, 0.4865, 0.529, 0.4849, 0.5208, 0.485, 0.5208, 0.553, 0.4825, 0.5531, 0.4824, 0.5594, 0.4879, 0.5593, 0.488, 0.5415, 0.6734, 0.5427, 0.679, 0.5325, 0.6801, 0.5318, 0.6764, 0.4831, 0.6791, 0.4847, 0.6793, 0.4847, 0.685, 0.4831, 0.6851, 0.5407, 0.6674, 0.5393, 0.6682, 0.5361, 0.6634, 0.5373, 0.6624, 0.5431, 0.6908, 0.5416, 0.6904, 0.5427, 0.6848, 0.5442, 0.6849, 0.5331, 0.6582, 0.5321, 0.6594, 0.5273, 0.6562, 0.5281, 0.6548, 0.5442, 0.6849, 0.5427, 0.6848, 0.5427, 0.679, 0.5442, 0.6789, 0.4843, 0.691, 0.4858, 0.6906, 0.488, 0.6959, 0.4866, 0.6966, 0.5225, 0.6526, 0.522, 0.6541, 0.5164, 0.653, 0.5166, 0.6515, 0.5281, 0.6548, 0.5273, 0.6562, 0.522, 0.6541, 0.5225, 0.6526, 0.5227, 0.7114, 0.5223, 0.7099, 0.5275, 0.7077, 0.5283, 0.7091, 0.5105, 0.6515, 0.5107, 0.653, 0.5051, 0.6541, 0.5046, 0.6526, 0.5108, 0.7126, 0.5109, 0.711, 0.5166, 0.711, 0.5168, 0.7126, 0.49, 0.7016, 0.4912, 0.7006, 0.4952, 0.7046, 0.4942, 0.7059, 0.4991, 0.655, 0.4998, 0.6564, 0.4951, 0.6595, 0.4941, 0.6583, 0.5442, 0.6789, 0.5427, 0.679, 0.5415, 0.6734, 0.543, 0.673, 0.4898, 0.6626, 0.4911, 0.6636, 0.4879, 0.6684, 0.4865, 0.6676, 0.5166, 0.6515, 0.5164, 0.653, 0.5107, 0.653, 0.5105, 0.6515, 0.4993, 0.7092, 0.5, 0.7078, 0.5053, 0.71, 0.5049, 0.7115, 0.4843, 0.6732, 0.4858, 0.6737, 0.4847, 0.6793, 0.4831, 0.6791, 0.4831, 0.6851, 0.4847, 0.685, 0.4858, 0.6906, 0.4843, 0.691, 0.5046, 0.6526, 0.5051, 0.6541, 0.4998, 0.6564, 0.4991, 0.655, 0.4866, 0.6966, 0.488, 0.6959, 0.4912, 0.7006, 0.49, 0.7016, 0.5332, 0.7057, 0.5322, 0.7045, 0.5363, 0.7004, 0.5375, 0.7014, 0.4942, 0.7059, 0.4952, 0.7046, 0.5, 0.7078, 0.4993, 0.7092, 0.4941, 0.6583, 0.4951, 0.6595, 0.4911, 0.6636, 0.4898, 0.6626, 0.543, 0.673, 0.5415, 0.6734, 0.5393, 0.6682, 0.5407, 0.6674, 0.5049, 0.7115, 0.5053, 0.71, 0.5109, 0.711, 0.5108, 0.7126, 0.5168, 0.7126, 0.5166, 0.711, 0.5223, 0.7099, 0.5227, 0.7114, 0.4865, 0.6676, 0.4879, 0.6684, 0.4858, 0.6737, 0.4843, 0.6732, 0.5408, 0.6964, 0.5395, 0.6957, 0.5416, 0.6904, 0.5431, 0.6908, 0.5283, 0.7091, 0.5275, 0.7077, 0.5322, 0.7045, 0.5332, 0.7057, 0.5373, 0.6624, 0.5361, 0.6634, 0.5321, 0.6594, 0.5331, 0.6582, 0.4911, 0.6636, 0.4951, 0.6595, 0.5016, 0.6674, 0.499, 0.67, 0.5109, 0.711, 0.5053, 0.71, 0.5082, 0.7002, 0.5119, 0.7009, 0.5107, 0.653, 0.5164, 0.653, 0.5155, 0.6631, 0.5117, 0.6631, 0.5223, 0.7099, 0.5166, 0.711, 0.5156, 0.7009, 0.5192, 0.7002, 0.5051, 0.6541, 0.5081, 0.6639, 0.5047, 0.6653, 0.4998, 0.6564, 0.5322, 0.7045, 0.5275, 0.7077, 0.5227, 0.6987, 0.5258, 0.6966, 0.5528, 0.5167, 0.5529, 0.5146, 0.5578, 0.5144, 0.5578, 0.5167, 0.5395, 0.6957, 0.5363, 0.7004, 0.5284, 0.694, 0.5304, 0.6909, 0.4858, 0.6737, 0.4879, 0.6684, 0.4969, 0.6731, 0.4955, 0.6766, 0.5427, 0.6848, 0.5416, 0.6904, 0.5318, 0.6874, 0.5326, 0.6838, 0.5273, 0.6562, 0.5321, 0.6594, 0.5256, 0.6673, 0.5225, 0.6652, 0.4847, 0.685, 0.4847, 0.6793, 0.4948, 0.6802, 0.4948, 0.6839, 0.5275, 0.7077, 0.5223, 0.7099, 0.5192, 0.7002, 0.5227, 0.6987, 0.5164, 0.653, 0.522, 0.6541, 0.5191, 0.6638, 0.5155, 0.6631, 0.488, 0.6959, 0.4858, 0.6906, 0.4955, 0.6876, 0.497, 0.691, 0.5166, 0.711, 0.5109, 0.711, 0.5119, 0.7009, 0.5156, 0.7009, 0.5051, 0.6541, 0.5107, 0.653, 0.5117, 0.6631, 0.5081, 0.6639, 0.4952, 0.7046, 0.4912, 0.7006, 0.499, 0.6941, 0.5017, 0.6967, 0.5363, 0.7004, 0.5322, 0.7045, 0.5258, 0.6966, 0.5284, 0.694, 0.4951, 0.6595, 0.4998, 0.6564, 0.5047, 0.6653, 0.5016, 0.6674, 0.5053, 0.71, 0.5, 0.7078, 0.5048, 0.6988, 0.5082, 0.7002, 0.5393, 0.6682, 0.5415, 0.6734, 0.5318, 0.6764, 0.5304, 0.673, 0.4879, 0.6684, 0.4911, 0.6636, 0.499, 0.67, 0.4969, 0.6731, 0.5416, 0.6904, 0.5395, 0.6957, 0.5304, 0.6909, 0.5318, 0.6874, 0.4847, 0.6793, 0.4858, 0.6737, 0.4955, 0.6766, 0.4948, 0.6802, 0.5321, 0.6594, 0.5361, 0.6634, 0.5283, 0.6699, 0.5256, 0.6673, 0.4858, 0.6906, 0.4847, 0.685, 0.4948, 0.6839, 0.4955, 0.6876, 0.5427, 0.679, 0.5427, 0.6848, 0.5326, 0.6838, 0.5325, 0.6801, 0.4912, 0.7006, 0.488, 0.6959, 0.497, 0.691, 0.499, 0.6941, 0.522, 0.6541, 0.5273, 0.6562, 0.5225, 0.6652, 0.5191, 0.6638, 0.5, 0.7078, 0.4952, 0.7046, 0.5017, 0.6967, 0.5048, 0.6988, 0.5256, 0.6673, 0.5155, 0.6797, 0.515, 0.6794, 0.5225, 0.6652, 0.6996, 0.8184, 0.6963, 0.8184, 0.6963, 0.8115, 0.6995, 0.8114, 0.5522, 0.5103, 0.5514, 0.5077, 0.5561, 0.5061, 0.5571, 0.5095, 0.6911, 0.8023, 0.6963, 0.8028, 0.6963, 0.8115, 0.693, 0.8114, 0.5667, 0.5126, 0.5669, 0.5163, 0.5578, 0.5167, 0.5578, 0.5144, 0.7768, 0.802, 0.775, 0.8016, 0.776, 0.7916, 0.7778, 0.7918, 0.5641, 0.5325, 0.5636, 0.5335, 0.5548, 0.5296, 0.5562, 0.5264, 0.7645, 0.778, 0.7642, 0.778, 0.7642, 0.7764, 0.7648, 0.7764, 0.4908, 0.4993, 0.4914, 0.4983, 0.4999, 0.5021, 0.4984, 0.5052, 0.7632, 0.7838, 0.7672, 0.7838, 0.7674, 0.7915, 0.7635, 0.7918, 0.5123, 0.6794, 0.5137, 0.682, 0.5118, 0.6798, 0.4948, 0.6802, 0.5108, 0.6817, 0.5108, 0.6823, 0.4948, 0.6839, 0.5192, 0.7002, 0.5145, 0.6848, 0.5151, 0.6846, 0.5227, 0.6987, 0.5191, 0.6638, 0.5145, 0.6792, 0.5139, 0.6791, 0.5155, 0.6631, 0.4955, 0.6876, 0.5109, 0.6829, 0.5111, 0.6834, 0.497, 0.691, 0.5119, 0.7009, 0.5134, 0.6849, 0.514, 0.6849, 0.5156, 0.7009, 0.5117, 0.6631, 0.5134, 0.6791, 0.5128, 0.6792, 0.5081, 0.6639, 0.499, 0.6941, 0.5114, 0.6839, 0.5118, 0.6843, 0.5017, 0.6967, 0.5258, 0.6966, 0.5155, 0.6843, 0.5159, 0.6839, 0.5284, 0.694, 0.5047, 0.6653, 0.5123, 0.6794, 0.5118, 0.6798, 0.5016, 0.6674, 0.5048, 0.6988, 0.5123, 0.6846, 0.5128, 0.6848, 0.5082, 0.7002, 0.5318, 0.6764, 0.5165, 0.6812, 0.5162, 0.6806, 0.5304, 0.673, 0.499, 0.67, 0.5114, 0.6802, 0.5111, 0.6806, 0.4969, 0.6731, 0.5304, 0.6909, 0.5162, 0.6834, 0.5165, 0.6829, 0.5318, 0.6874, 0.4955, 0.6766, 0.5109, 0.6812, 0.5108, 0.6817, 0.4948, 0.6802, 0.5283, 0.6699, 0.5159, 0.6802, 0.5155, 0.6797, 0.5256, 0.6673, 0.4948, 0.6839, 0.5108, 0.6823, 0.5109, 0.6829, 0.4955, 0.6876, 0.5326, 0.6838, 0.5166, 0.6823, 0.5166, 0.6817, 0.5325, 0.6801, 0.497, 0.691, 0.5111, 0.6834, 0.5114, 0.6839, 0.499, 0.6941, 0.5225, 0.6652, 0.515, 0.6794, 0.5145, 0.6792, 0.5191, 0.6638, 0.5017, 0.6967, 0.5118, 0.6843, 0.5123, 0.6846, 0.5048, 0.6988, 0.5325, 0.6801, 0.5166, 0.6817, 0.5165, 0.6812, 0.5318, 0.6764, 0.5082, 0.7002, 0.5128, 0.6848, 0.5134, 0.6849, 0.5119, 0.7009, 0.5155, 0.6631, 0.5139, 0.6791, 0.5134, 0.6791, 0.5117, 0.6631, 0.5156, 0.7009, 0.514, 0.6849, 0.5145, 0.6848, 0.5192, 0.7002, 0.5081, 0.6639, 0.5128, 0.6792, 0.5123, 0.6794, 0.5047, 0.6653, 0.5227, 0.6987, 0.5151, 0.6846, 0.5155, 0.6843, 0.5258, 0.6966, 0.5016, 0.6674, 0.5118, 0.6798, 0.5114, 0.6802, 0.499, 0.67, 0.5284, 0.694, 0.5159, 0.6839, 0.5162, 0.6834, 0.5304, 0.6909, 0.5304, 0.673, 0.5162, 0.6806, 0.5159, 0.6802, 0.5283, 0.6699, 0.4969, 0.6731, 0.5111, 0.6806, 0.5109, 0.6812, 0.4955, 0.6766, 0.5318, 0.6874, 0.5165, 0.6829, 0.5166, 0.6823, 0.5326, 0.6838, 0.5123, 0.6846, 0.5137, 0.682, 0.5128, 0.6848, 0.5165, 0.6812, 0.5137, 0.682, 0.5162, 0.6806, 0.5114, 0.6802, 0.5137, 0.682, 0.5111, 0.6806, 0.5162, 0.6834, 0.5137, 0.682, 0.5165, 0.6829, 0.5109, 0.6812, 0.5137, 0.682, 0.5108, 0.6817, 0.5159, 0.6802, 0.5137, 0.682, 0.5155, 0.6797, 0.5108, 0.6823, 0.5137, 0.682, 0.5109, 0.6829, 0.5166, 0.6823, 0.5137, 0.682, 0.5166, 0.6817, 0.5111, 0.6834, 0.5137, 0.682, 0.5114, 0.6839, 0.515, 0.6794, 0.5137, 0.682, 0.5145, 0.6792, 0.5118, 0.6843, 0.5137, 0.682, 0.5123, 0.6846, 0.5166, 0.6817, 0.5137, 0.682, 0.5165, 0.6812, 0.5128, 0.6848, 0.5137, 0.682, 0.5134, 0.6849, 0.5139, 0.6791, 0.5137, 0.682, 0.5134, 0.6791, 0.514, 0.6849, 0.5137, 0.682, 0.5145, 0.6848, 0.5128, 0.6792, 0.5137, 0.682, 0.5123, 0.6794, 0.5151, 0.6846, 0.5137, 0.682, 0.5155, 0.6843, 0.5118, 0.6798, 0.5137, 0.682, 0.5114, 0.6802, 0.5159, 0.6839, 0.5137, 0.682, 0.5162, 0.6834, 0.5162, 0.6806, 0.5137, 0.682, 0.5159, 0.6802, 0.5111, 0.6806, 0.5137, 0.682, 0.5109, 0.6812, 0.5165, 0.6829, 0.5137, 0.682, 0.5166, 0.6823, 0.5155, 0.6797, 0.5137, 0.682, 0.515, 0.6794, 0.5108, 0.6817, 0.5137, 0.682, 0.5108, 0.6823, 0.5145, 0.6848, 0.5137, 0.682, 0.5151, 0.6846, 0.5145, 0.6792, 0.5137, 0.682, 0.5139, 0.6791, 0.5109, 0.6829, 0.5137, 0.682, 0.5111, 0.6834, 0.5134, 0.6849, 0.5137, 0.682, 0.514, 0.6849, 0.5134, 0.6791, 0.5137, 0.682, 0.5128, 0.6792, 0.5114, 0.6839, 0.5137, 0.682, 0.5118, 0.6843, 0.5155, 0.6843, 0.5137, 0.682, 0.5159, 0.6839, 0.5361, 0.6634, 0.5393, 0.6682, 0.5304, 0.673, 0.5283, 0.6699, 0.4878, 0.5109, 0.4884, 0.5071, 0.4971, 0.5099, 0.4968, 0.5124, 0.7007, 0.8009, 0.7065, 0.8019, 0.7058, 0.8114, 0.702, 0.811, 0.502, 0.5108, 0.5016, 0.5129, 0.4968, 0.5124, 0.4971, 0.5099, 0.7636, 0.7751, 0.7642, 0.7751, 0.7642, 0.7764, 0.7636, 0.7764, 0.7159, 0.8188, 0.7141, 0.8188, 0.7139, 0.8114, 0.7156, 0.8113, 0.5019, 0.5213, 0.5027, 0.5239, 0.4979, 0.5255, 0.4969, 0.5222])
me_cylinder.materials.append(mat_coin)
me_cylinder.update()

# ---- objects
ob_empty = bpy.data.objects.new('Empty', None)
ob_cylinder = bpy.data.objects.new('Cylinder', me_cylinder)

# ---- transforms, parenting, visibility, modifiers, constraints
ob_empty.location = (0.0, 0.0, 10.0)
ob_empty.scale = (0.5, 0.5, 0.5)
ob_empty.empty_display_type = 'IMAGE'
ob_empty.empty_display_size = 5.0
ob_empty.use_empty_image_alpha = True
ob_empty.color = (1.0, 1.0, 1.0, 0.4545)
ob_empty.hide_select = True
ob_cylinder.location = (0.0, 0.0, 0.0)
ob_cylinder.scale = (1.051, 1.051, 0.7259)

# ---- collection membership
col_collection.objects.link(ob_empty)
col_collection.objects.link(ob_cylinder)

# ---- scene / render settings (as saved in the file)
scene.frame_start = 1; scene.frame_end = 250; scene.frame_set(1)
scene.render.engine = 'BLENDER_EEVEE_NEXT'
scene.cycles.sampling_pattern = 'TABULATED_SOBOL'
bpy.context.view_layer.update()

# ---- added for rendering (the .blend has no active camera and no usable light): camera, sun
cam_auto = bpy.data.cameras.new('AutoCamera')
cam_auto.lens = 50.0
cam_auto.sensor_width = 36.0
cam_auto.clip_end = 1000.0
ob_auto_camera = bpy.data.objects.new('AutoCamera', cam_auto)
scene.collection.objects.link(ob_auto_camera)
ob_auto_camera.location = (2.76015, -3.31218, 2.20812)
ob_auto_camera.rotation_euler = (1.09748, -7.21219e-08, 0.694738)
scene.camera = ob_auto_camera
light_auto_sun = bpy.data.lights.new('AutoSun', 'SUN')
light_auto_sun.energy = 3.0
light_auto_sun.angle = 0.0523599
ob_auto_sun = bpy.data.objects.new('AutoSun', light_auto_sun)
scene.collection.objects.link(ob_auto_sun)
ob_auto_sun.rotation_euler = (0.872665, 0.174533, 0.523599)
bpy.context.view_layer.update()
